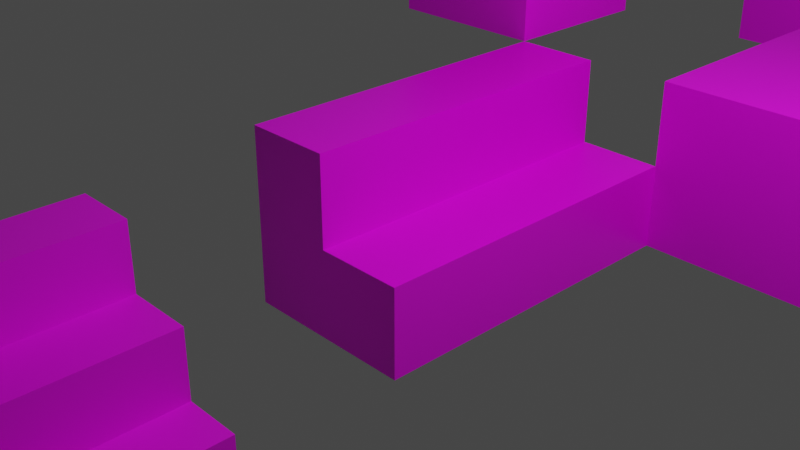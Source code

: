 # Source: models2.blend  (saved by Blender 2.82.7; exported with 4.5.12 LTS)
import bpy
from mathutils import Matrix  # noqa: F401  (used for matrix-valued properties, if any)

bpy.ops.wm.read_factory_settings(use_empty=True)
scene = bpy.context.scene
scene.name = 'Scene'

# ---- collections
col_collection = bpy.data.collections.new('Collection'); scene.collection.children.link(col_collection)

# ---- images (referenced by path relative to the original .blend; pixels are not part of the script)
import os
ASSET_DIR = os.environ.get("B2B_ASSET_DIR", "")  # directory of the original .blend (textures are referenced by path, not embedded)
HERE = os.path.dirname(os.path.abspath(__file__))  # packed textures are extracted next to this script under _unpacked/

def load_image(name, relpath, width, height, colorspace="sRGB"):
    """Load a texture the original file referenced (path relative to the .blend, or extracted next to this script)."""
    p = next((c for c in (os.path.join(HERE, relpath), os.path.join(ASSET_DIR, relpath)) if relpath and os.path.exists(c)), "")
    if p:
        img = bpy.data.images.load(p, check_existing=True)
        img.name = name
    else:  # same state as the original file: an image datablock whose file is absent (Cycles renders it pink)
        img = bpy.data.images.new(name, width, height)
        img.source = "FILE"
        img.filepath = "//" + (relpath or name)
    img.colorspace_settings.name = colorspace
    return img
img_azul_tiles_mod_png = load_image('azul_tiles_mod.png', 'azul_tiles_mod.png', 1024, 1024, 'sRGB')
img_azul_tiles_mod_png_001 = load_image('azul_tiles_mod.png.001', 'azul_tiles_mod.png', 1024, 1024, 'sRGB')
img_azul_tiles_mod_png_005 = load_image('azul_tiles_mod.png.005', 'azul_tiles_mod.png', 1024, 1024, 'sRGB')
img_azul_tiles_mod_png_007 = load_image('azul_tiles_mod.png.007', 'azul_tiles_mod.png', 1024, 1024, 'sRGB')
img_azul_tiles_mod_png_008 = load_image('azul_tiles_mod.png.008', 'azul_tiles_mod.png', 1024, 1024, 'sRGB')
img_azul_tiles_mod_png_009 = load_image('azul_tiles_mod.png.009', 'azul_tiles_mod.png', 1024, 1024, 'sRGB')
img_azul_tiles_mod_png_010 = load_image('azul_tiles_mod.png.010', 'azul_tiles_mod.png', 1024, 1024, 'sRGB')
img_azul_tiles_mod_png_011 = load_image('azul_tiles_mod.png.011', 'azul_tiles_mod.png', 1024, 1024, 'sRGB')
img_azul_tiles_mod_png_012 = load_image('azul_tiles_mod.png.012', 'azul_tiles_mod.png', 1024, 1024, 'sRGB')
img_azul_tiles_mod_png_013 = load_image('azul_tiles_mod.png.013', 'azul_tiles_mod.png', 1024, 1024, 'sRGB')
img_azul_tiles_mod_png_014 = load_image('azul_tiles_mod.png.014', 'azul_tiles_mod.png', 1024, 1024, 'sRGB')
img_azul_tiles_mod_png_017 = load_image('azul_tiles_mod.png.017', 'azul_tiles_mod.png', 1024, 1024, 'sRGB')
img_azul_tiles_mod_png_018 = load_image('azul_tiles_mod.png.018', 'azul_tiles_mod.png', 1024, 1024, 'sRGB')
img_azul_tiles_mod_png_019 = load_image('azul_tiles_mod.png.019', 'azul_tiles_mod.png', 1024, 1024, 'sRGB')
img_azul_tiles_mod_png_002 = load_image('azul_tiles_mod.png.002', 'azul_tiles_mod.png', 1024, 1024, 'sRGB')
img_azul_tiles_mod_png_003 = load_image('azul_tiles_mod.png.003', 'azul_tiles_mod.png', 1024, 1024, 'sRGB')
img_azul_tiles_mod_png_004 = load_image('azul_tiles_mod.png.004', 'azul_tiles_mod.png', 1024, 1024, 'sRGB')
img_azul_tiles_mod_png_006 = load_image('azul_tiles_mod.png.006', 'azul_tiles_mod.png', 1024, 1024, 'sRGB')
img_azul_tiles_mod_png_020 = load_image('azul_tiles_mod.png.020', 'azul_tiles_mod.png', 1024, 1024, 'sRGB')
img_azul_tiles_mod_png_022 = load_image('azul_tiles_mod.png.022', 'azul_tiles_mod.png', 1024, 1024, 'sRGB')
img_azul_tiles_mod_png_023 = load_image('azul_tiles_mod.png.023', 'azul_tiles_mod.png', 1024, 1024, 'sRGB')

# ---- materials (node trees are filled in below, after node groups)
mat_material = bpy.data.materials.new('Material')
mat_material.alpha_threshold = 0.0
mat_material.use_transparent_shadow = False
mat_material.line_color = (0.0, 0.0, 0.0, 1.0)
mat_material_001 = bpy.data.materials.new('Material.001')
mat_material_001.alpha_threshold = 0.0
mat_material_001.use_transparent_shadow = False
mat_material_001.line_color = (0.0, 0.0, 0.0, 1.0)
mat_material_002 = bpy.data.materials.new('Material.002')
mat_material_002.use_transparent_shadow = False
mat_material_006 = bpy.data.materials.new('Material.006')
mat_material_006.use_transparent_shadow = False
mat_material_008 = bpy.data.materials.new('Material.008')
mat_material_008.use_transparent_shadow = False
mat_material_009 = bpy.data.materials.new('Material.009')
mat_material_009.use_transparent_shadow = False
mat_material_010 = bpy.data.materials.new('Material.010')
mat_material_010.use_transparent_shadow = False
mat_material_011 = bpy.data.materials.new('Material.011')
mat_material_011.use_transparent_shadow = False
mat_material_012 = bpy.data.materials.new('Material.012')
mat_material_012.use_transparent_shadow = False
mat_material_013 = bpy.data.materials.new('Material.013')
mat_material_013.use_transparent_shadow = False
mat_material_014 = bpy.data.materials.new('Material.014')
mat_material_014.use_transparent_shadow = False
mat_material_003 = bpy.data.materials.new('Material.003')
mat_material_003.use_transparent_shadow = False
mat_material_016 = bpy.data.materials.new('Material.016')
mat_material_016.use_transparent_shadow = False
mat_material_017 = bpy.data.materials.new('Material.017')
mat_material_017.use_transparent_shadow = False
mat_material_018 = bpy.data.materials.new('Material.018')
mat_material_018.use_transparent_shadow = False
mat_material_004 = bpy.data.materials.new('Material.004')
mat_material_004.use_transparent_shadow = False
mat_material_005 = bpy.data.materials.new('Material.005')
mat_material_005.use_transparent_shadow = False
mat_material_007 = bpy.data.materials.new('Material.007')
mat_material_007.use_transparent_shadow = False
mat_material_019 = bpy.data.materials.new('Material.019')
mat_material_019.use_transparent_shadow = False
mat_material_020 = bpy.data.materials.new('Material.020')
mat_material_020.use_transparent_shadow = False
mat_material_022 = bpy.data.materials.new('Material.022')
mat_material_022.use_transparent_shadow = False
mat_material_023 = bpy.data.materials.new('Material.023')
mat_material_023.use_transparent_shadow = False

# ---- material node trees
mat_material.use_nodes = True; mat_material.node_tree.nodes.clear()
_N = mat_material.node_tree.nodes; _L = mat_material.node_tree.links
n0 = _N.new('ShaderNodeOutputMaterial'); n0.name = 'Material Output'; n0.location = (300, 300)
n1 = _N.new('ShaderNodeBsdfPrincipled'); n1.name = 'Principled BSDF'; n1.location = (10, 300)
n1.distribution = 'GGX'
n1.subsurface_method = 'BURLEY'
n1.inputs[2].default_value = 0.4
n1.inputs[3].default_value = 1.45
n1.inputs[27].default_value = (0.0, 0.0, 0.0, 1.0)
n1.inputs[28].default_value = 1.0
n2 = _N.new('ShaderNodeTexImage'); n2.name = 'Image Texture'; n2.location = (-280, 280)
n2.image = img_azul_tiles_mod_png
n2.interpolation = 'Closest'
_L.new(n1.outputs[0], n0.inputs[0])
_L.new(n2.outputs[0], n1.inputs[0])
n0.is_active_output = True
mat_material_001.use_nodes = True; mat_material_001.node_tree.nodes.clear()
_N = mat_material_001.node_tree.nodes; _L = mat_material_001.node_tree.links
n0 = _N.new('ShaderNodeOutputMaterial'); n0.name = 'Material Output'; n0.location = (300, 300)
n1 = _N.new('ShaderNodeBsdfPrincipled'); n1.name = 'Principled BSDF'; n1.location = (10, 300)
n1.distribution = 'GGX'
n1.subsurface_method = 'BURLEY'
n1.inputs[2].default_value = 0.4
n1.inputs[3].default_value = 1.45
n1.inputs[27].default_value = (0.0, 0.0, 0.0, 1.0)
n1.inputs[28].default_value = 1.0
n2 = _N.new('ShaderNodeTexImage'); n2.name = 'Image Texture'; n2.location = (-280, 280)
n2.image = img_azul_tiles_mod_png_001
n2.interpolation = 'Closest'
_L.new(n1.outputs[0], n0.inputs[0])
_L.new(n2.outputs[0], n1.inputs[0])
n0.is_active_output = True
mat_material_002.use_nodes = True; mat_material_002.node_tree.nodes.clear()
_N = mat_material_002.node_tree.nodes; _L = mat_material_002.node_tree.links
n0 = _N.new('ShaderNodeOutputMaterial'); n0.name = 'Material Output'; n0.location = (300, 300)
n1 = _N.new('ShaderNodeBsdfPrincipled'); n1.name = 'Principled BSDF'; n1.location = (10, 300)
n1.distribution = 'GGX'
n1.subsurface_method = 'BURLEY'
n1.inputs[3].default_value = 1.45
n1.inputs[27].default_value = (0.0, 0.0, 0.0, 1.0)
n1.inputs[28].default_value = 1.0
n2 = _N.new('ShaderNodeTexImage'); n2.name = 'Image Texture'; n2.location = (-280, 280)
n2.image = img_azul_tiles_mod_png
n2.interpolation = 'Closest'
_L.new(n1.outputs[0], n0.inputs[0])
_L.new(n2.outputs[0], n1.inputs[0])
n0.is_active_output = True
mat_material_006.use_nodes = True; mat_material_006.node_tree.nodes.clear()
_N = mat_material_006.node_tree.nodes; _L = mat_material_006.node_tree.links
n0 = _N.new('ShaderNodeOutputMaterial'); n0.name = 'Material Output'; n0.location = (300, 300)
n1 = _N.new('ShaderNodeBsdfPrincipled'); n1.name = 'Principled BSDF'; n1.location = (10, 300)
n1.distribution = 'GGX'
n1.subsurface_method = 'BURLEY'
n1.inputs[3].default_value = 1.45
n1.inputs[27].default_value = (0.0, 0.0, 0.0, 1.0)
n1.inputs[28].default_value = 1.0
n2 = _N.new('ShaderNodeTexImage'); n2.name = 'Image Texture'; n2.location = (-280, 280)
n2.image = img_azul_tiles_mod_png_005
n2.interpolation = 'Closest'
_L.new(n1.outputs[0], n0.inputs[0])
_L.new(n2.outputs[0], n1.inputs[0])
n0.is_active_output = True
mat_material_008.use_nodes = True; mat_material_008.node_tree.nodes.clear()
_N = mat_material_008.node_tree.nodes; _L = mat_material_008.node_tree.links
n0 = _N.new('ShaderNodeOutputMaterial'); n0.name = 'Material Output'; n0.location = (300, 300)
n1 = _N.new('ShaderNodeBsdfPrincipled'); n1.name = 'Principled BSDF'; n1.location = (10, 300)
n1.distribution = 'GGX'
n1.subsurface_method = 'BURLEY'
n1.inputs[3].default_value = 1.45
n1.inputs[27].default_value = (0.0, 0.0, 0.0, 1.0)
n1.inputs[28].default_value = 1.0
n2 = _N.new('ShaderNodeTexImage'); n2.name = 'Image Texture'; n2.location = (-280, 280)
n2.image = img_azul_tiles_mod_png_007
n2.interpolation = 'Closest'
_L.new(n1.outputs[0], n0.inputs[0])
_L.new(n2.outputs[0], n1.inputs[0])
n0.is_active_output = True
mat_material_009.use_nodes = True; mat_material_009.node_tree.nodes.clear()
_N = mat_material_009.node_tree.nodes; _L = mat_material_009.node_tree.links
n0 = _N.new('ShaderNodeOutputMaterial'); n0.name = 'Material Output'; n0.location = (300, 300)
n1 = _N.new('ShaderNodeBsdfPrincipled'); n1.name = 'Principled BSDF'; n1.location = (10, 300)
n1.distribution = 'GGX'
n1.subsurface_method = 'BURLEY'
n1.inputs[3].default_value = 1.45
n1.inputs[27].default_value = (0.0, 0.0, 0.0, 1.0)
n1.inputs[28].default_value = 1.0
n2 = _N.new('ShaderNodeTexImage'); n2.name = 'Image Texture'; n2.location = (-280, 280)
n2.image = img_azul_tiles_mod_png_008
n2.interpolation = 'Closest'
_L.new(n1.outputs[0], n0.inputs[0])
_L.new(n2.outputs[0], n1.inputs[0])
n0.is_active_output = True
mat_material_010.use_nodes = True; mat_material_010.node_tree.nodes.clear()
_N = mat_material_010.node_tree.nodes; _L = mat_material_010.node_tree.links
n0 = _N.new('ShaderNodeOutputMaterial'); n0.name = 'Material Output'; n0.location = (300, 300)
n1 = _N.new('ShaderNodeBsdfPrincipled'); n1.name = 'Principled BSDF'; n1.location = (10, 300)
n1.distribution = 'GGX'
n1.subsurface_method = 'BURLEY'
n1.inputs[3].default_value = 1.45
n1.inputs[27].default_value = (0.0, 0.0, 0.0, 1.0)
n1.inputs[28].default_value = 1.0
n2 = _N.new('ShaderNodeTexImage'); n2.name = 'Image Texture'; n2.location = (-280, 280)
n2.image = img_azul_tiles_mod_png_009
n2.interpolation = 'Closest'
_L.new(n1.outputs[0], n0.inputs[0])
_L.new(n2.outputs[0], n1.inputs[0])
n0.is_active_output = True
mat_material_011.use_nodes = True; mat_material_011.node_tree.nodes.clear()
_N = mat_material_011.node_tree.nodes; _L = mat_material_011.node_tree.links
n0 = _N.new('ShaderNodeOutputMaterial'); n0.name = 'Material Output'; n0.location = (300, 300)
n1 = _N.new('ShaderNodeBsdfPrincipled'); n1.name = 'Principled BSDF'; n1.location = (10, 300)
n1.distribution = 'GGX'
n1.subsurface_method = 'BURLEY'
n1.inputs[3].default_value = 1.45
n1.inputs[27].default_value = (0.0, 0.0, 0.0, 1.0)
n1.inputs[28].default_value = 1.0
n2 = _N.new('ShaderNodeTexImage'); n2.name = 'Image Texture'; n2.location = (-280, 280)
n2.image = img_azul_tiles_mod_png_010
n2.interpolation = 'Closest'
_L.new(n1.outputs[0], n0.inputs[0])
_L.new(n2.outputs[0], n1.inputs[0])
n0.is_active_output = True
mat_material_012.use_nodes = True; mat_material_012.node_tree.nodes.clear()
_N = mat_material_012.node_tree.nodes; _L = mat_material_012.node_tree.links
n0 = _N.new('ShaderNodeOutputMaterial'); n0.name = 'Material Output'; n0.location = (300, 300)
n1 = _N.new('ShaderNodeBsdfPrincipled'); n1.name = 'Principled BSDF'; n1.location = (10, 300)
n1.distribution = 'GGX'
n1.subsurface_method = 'BURLEY'
n1.inputs[3].default_value = 1.45
n1.inputs[27].default_value = (0.0, 0.0, 0.0, 1.0)
n1.inputs[28].default_value = 1.0
n2 = _N.new('ShaderNodeTexImage'); n2.name = 'Image Texture'; n2.location = (-280, 280)
n2.image = img_azul_tiles_mod_png_011
n2.interpolation = 'Closest'
_L.new(n1.outputs[0], n0.inputs[0])
_L.new(n2.outputs[0], n1.inputs[0])
n0.is_active_output = True
mat_material_013.use_nodes = True; mat_material_013.node_tree.nodes.clear()
_N = mat_material_013.node_tree.nodes; _L = mat_material_013.node_tree.links
n0 = _N.new('ShaderNodeOutputMaterial'); n0.name = 'Material Output'; n0.location = (300, 300)
n1 = _N.new('ShaderNodeBsdfPrincipled'); n1.name = 'Principled BSDF'; n1.location = (10, 300)
n1.distribution = 'GGX'
n1.subsurface_method = 'BURLEY'
n1.inputs[3].default_value = 1.45
n1.inputs[27].default_value = (0.0, 0.0, 0.0, 1.0)
n1.inputs[28].default_value = 1.0
n2 = _N.new('ShaderNodeTexImage'); n2.name = 'Image Texture'; n2.location = (-280, 280)
n2.image = img_azul_tiles_mod_png_012
n2.interpolation = 'Closest'
_L.new(n1.outputs[0], n0.inputs[0])
_L.new(n2.outputs[0], n1.inputs[0])
n0.is_active_output = True
mat_material_014.use_nodes = True; mat_material_014.node_tree.nodes.clear()
_N = mat_material_014.node_tree.nodes; _L = mat_material_014.node_tree.links
n0 = _N.new('ShaderNodeOutputMaterial'); n0.name = 'Material Output'; n0.location = (300, 300)
n1 = _N.new('ShaderNodeBsdfPrincipled'); n1.name = 'Principled BSDF'; n1.location = (10, 300)
n1.distribution = 'GGX'
n1.subsurface_method = 'BURLEY'
n1.inputs[3].default_value = 1.45
n1.inputs[27].default_value = (0.0, 0.0, 0.0, 1.0)
n1.inputs[28].default_value = 1.0
n2 = _N.new('ShaderNodeTexImage'); n2.name = 'Image Texture'; n2.location = (-280, 280)
n2.image = img_azul_tiles_mod_png_013
n2.interpolation = 'Closest'
_L.new(n1.outputs[0], n0.inputs[0])
_L.new(n2.outputs[0], n1.inputs[0])
n0.is_active_output = True
mat_material_003.use_nodes = True; mat_material_003.node_tree.nodes.clear()
_N = mat_material_003.node_tree.nodes; _L = mat_material_003.node_tree.links
n0 = _N.new('ShaderNodeOutputMaterial'); n0.name = 'Material Output'; n0.location = (300, 300)
n1 = _N.new('ShaderNodeBsdfPrincipled'); n1.name = 'Principled BSDF'; n1.location = (10, 300)
n1.distribution = 'GGX'
n1.subsurface_method = 'BURLEY'
n1.inputs[3].default_value = 1.45
n1.inputs[27].default_value = (0.0, 0.0, 0.0, 1.0)
n1.inputs[28].default_value = 1.0
n2 = _N.new('ShaderNodeTexImage'); n2.name = 'Image Texture'; n2.location = (-280, 280)
n2.image = img_azul_tiles_mod_png_014
n2.interpolation = 'Closest'
_L.new(n1.outputs[0], n0.inputs[0])
_L.new(n2.outputs[0], n1.inputs[0])
n0.is_active_output = True
mat_material_016.use_nodes = True; mat_material_016.node_tree.nodes.clear()
_N = mat_material_016.node_tree.nodes; _L = mat_material_016.node_tree.links
n0 = _N.new('ShaderNodeOutputMaterial'); n0.name = 'Material Output'; n0.location = (300, 300)
n1 = _N.new('ShaderNodeBsdfPrincipled'); n1.name = 'Principled BSDF'; n1.location = (10, 300)
n1.distribution = 'GGX'
n1.subsurface_method = 'BURLEY'
n1.inputs[3].default_value = 1.45
n1.inputs[27].default_value = (0.0, 0.0, 0.0, 1.0)
n1.inputs[28].default_value = 1.0
n2 = _N.new('ShaderNodeTexImage'); n2.name = 'Image Texture'; n2.location = (-280, 280)
n2.image = img_azul_tiles_mod_png_017
n2.interpolation = 'Closest'
_L.new(n1.outputs[0], n0.inputs[0])
_L.new(n2.outputs[0], n1.inputs[0])
n0.is_active_output = True
mat_material_017.use_nodes = True; mat_material_017.node_tree.nodes.clear()
_N = mat_material_017.node_tree.nodes; _L = mat_material_017.node_tree.links
n0 = _N.new('ShaderNodeOutputMaterial'); n0.name = 'Material Output'; n0.location = (300, 300)
n1 = _N.new('ShaderNodeBsdfPrincipled'); n1.name = 'Principled BSDF'; n1.location = (10, 300)
n1.distribution = 'GGX'
n1.subsurface_method = 'BURLEY'
n1.inputs[3].default_value = 1.45
n1.inputs[27].default_value = (0.0, 0.0, 0.0, 1.0)
n1.inputs[28].default_value = 1.0
n2 = _N.new('ShaderNodeTexImage'); n2.name = 'Image Texture'; n2.location = (-280, 280)
n2.image = img_azul_tiles_mod_png_018
n2.interpolation = 'Closest'
_L.new(n1.outputs[0], n0.inputs[0])
_L.new(n2.outputs[0], n1.inputs[0])
n0.is_active_output = True
mat_material_018.use_nodes = True; mat_material_018.node_tree.nodes.clear()
_N = mat_material_018.node_tree.nodes; _L = mat_material_018.node_tree.links
n0 = _N.new('ShaderNodeOutputMaterial'); n0.name = 'Material Output'; n0.location = (300, 300)
n1 = _N.new('ShaderNodeBsdfPrincipled'); n1.name = 'Principled BSDF'; n1.location = (10, 300)
n1.distribution = 'GGX'
n1.subsurface_method = 'BURLEY'
n1.inputs[3].default_value = 1.45
n1.inputs[27].default_value = (0.0, 0.0, 0.0, 1.0)
n1.inputs[28].default_value = 1.0
n2 = _N.new('ShaderNodeTexImage'); n2.name = 'Image Texture'; n2.location = (-280, 280)
n2.image = img_azul_tiles_mod_png_019
n2.interpolation = 'Closest'
_L.new(n1.outputs[0], n0.inputs[0])
_L.new(n2.outputs[0], n1.inputs[0])
n0.is_active_output = True
mat_material_004.use_nodes = True; mat_material_004.node_tree.nodes.clear()
_N = mat_material_004.node_tree.nodes; _L = mat_material_004.node_tree.links
n0 = _N.new('ShaderNodeOutputMaterial'); n0.name = 'Material Output'; n0.location = (300, 300)
n1 = _N.new('ShaderNodeBsdfPrincipled'); n1.name = 'Principled BSDF'; n1.location = (10, 300)
n1.distribution = 'GGX'
n1.subsurface_method = 'BURLEY'
n1.inputs[3].default_value = 1.45
n1.inputs[27].default_value = (0.0, 0.0, 0.0, 1.0)
n1.inputs[28].default_value = 1.0
n2 = _N.new('ShaderNodeTexImage'); n2.name = 'Image Texture'; n2.location = (-280, 280)
n2.image = img_azul_tiles_mod_png_002
n2.interpolation = 'Closest'
_L.new(n1.outputs[0], n0.inputs[0])
_L.new(n2.outputs[0], n1.inputs[0])
n0.is_active_output = True
mat_material_005.use_nodes = True; mat_material_005.node_tree.nodes.clear()
_N = mat_material_005.node_tree.nodes; _L = mat_material_005.node_tree.links
n0 = _N.new('ShaderNodeOutputMaterial'); n0.name = 'Material Output'; n0.location = (300, 300)
n1 = _N.new('ShaderNodeBsdfPrincipled'); n1.name = 'Principled BSDF'; n1.location = (10, 300)
n1.distribution = 'GGX'
n1.subsurface_method = 'BURLEY'
n1.inputs[3].default_value = 1.45
n1.inputs[27].default_value = (0.0, 0.0, 0.0, 1.0)
n1.inputs[28].default_value = 1.0
n2 = _N.new('ShaderNodeTexImage'); n2.name = 'Image Texture'; n2.location = (-280, 280)
n2.image = img_azul_tiles_mod_png_003
n2.interpolation = 'Closest'
_L.new(n1.outputs[0], n0.inputs[0])
_L.new(n2.outputs[0], n1.inputs[0])
n0.is_active_output = True
mat_material_007.use_nodes = True; mat_material_007.node_tree.nodes.clear()
_N = mat_material_007.node_tree.nodes; _L = mat_material_007.node_tree.links
n0 = _N.new('ShaderNodeOutputMaterial'); n0.name = 'Material Output'; n0.location = (300, 300)
n1 = _N.new('ShaderNodeBsdfPrincipled'); n1.name = 'Principled BSDF'; n1.location = (10, 300)
n1.distribution = 'GGX'
n1.subsurface_method = 'BURLEY'
n1.inputs[3].default_value = 1.45
n1.inputs[27].default_value = (0.0, 0.0, 0.0, 1.0)
n1.inputs[28].default_value = 1.0
n2 = _N.new('ShaderNodeTexImage'); n2.name = 'Image Texture'; n2.location = (-280, 280)
n2.image = img_azul_tiles_mod_png_004
n2.interpolation = 'Closest'
_L.new(n1.outputs[0], n0.inputs[0])
_L.new(n2.outputs[0], n1.inputs[0])
n0.is_active_output = True
mat_material_019.use_nodes = True; mat_material_019.node_tree.nodes.clear()
_N = mat_material_019.node_tree.nodes; _L = mat_material_019.node_tree.links
n0 = _N.new('ShaderNodeOutputMaterial'); n0.name = 'Material Output'; n0.location = (300, 300)
n1 = _N.new('ShaderNodeBsdfPrincipled'); n1.name = 'Principled BSDF'; n1.location = (10, 300)
n1.distribution = 'GGX'
n1.subsurface_method = 'BURLEY'
n1.inputs[3].default_value = 1.45
n1.inputs[27].default_value = (0.0, 0.0, 0.0, 1.0)
n1.inputs[28].default_value = 1.0
n2 = _N.new('ShaderNodeTexImage'); n2.name = 'Image Texture'; n2.location = (-280, 280)
n2.image = img_azul_tiles_mod_png_006
n2.interpolation = 'Closest'
_L.new(n1.outputs[0], n0.inputs[0])
_L.new(n2.outputs[0], n1.inputs[0])
n0.is_active_output = True
mat_material_020.use_nodes = True; mat_material_020.node_tree.nodes.clear()
_N = mat_material_020.node_tree.nodes; _L = mat_material_020.node_tree.links
n0 = _N.new('ShaderNodeOutputMaterial'); n0.name = 'Material Output'; n0.location = (300, 300)
n1 = _N.new('ShaderNodeBsdfPrincipled'); n1.name = 'Principled BSDF'; n1.location = (10, 300)
n1.distribution = 'GGX'
n1.subsurface_method = 'BURLEY'
n1.inputs[3].default_value = 1.45
n1.inputs[27].default_value = (0.0, 0.0, 0.0, 1.0)
n1.inputs[28].default_value = 1.0
n2 = _N.new('ShaderNodeTexImage'); n2.name = 'Image Texture'; n2.location = (-280, 280)
n2.image = img_azul_tiles_mod_png_020
n2.interpolation = 'Closest'
_L.new(n1.outputs[0], n0.inputs[0])
_L.new(n2.outputs[0], n1.inputs[0])
n0.is_active_output = True
mat_material_022.use_nodes = True; mat_material_022.node_tree.nodes.clear()
_N = mat_material_022.node_tree.nodes; _L = mat_material_022.node_tree.links
n0 = _N.new('ShaderNodeOutputMaterial'); n0.name = 'Material Output'; n0.location = (300, 300)
n1 = _N.new('ShaderNodeBsdfPrincipled'); n1.name = 'Principled BSDF'; n1.location = (10, 300)
n1.distribution = 'GGX'
n1.subsurface_method = 'BURLEY'
n1.inputs[3].default_value = 1.45
n1.inputs[27].default_value = (0.0, 0.0, 0.0, 1.0)
n1.inputs[28].default_value = 1.0
n2 = _N.new('ShaderNodeTexImage'); n2.name = 'Image Texture'; n2.location = (-280, 280)
n2.image = img_azul_tiles_mod_png_022
n2.interpolation = 'Closest'
_L.new(n1.outputs[0], n0.inputs[0])
_L.new(n2.outputs[0], n1.inputs[0])
n0.is_active_output = True
mat_material_023.use_nodes = True; mat_material_023.node_tree.nodes.clear()
_N = mat_material_023.node_tree.nodes; _L = mat_material_023.node_tree.links
n0 = _N.new('ShaderNodeOutputMaterial'); n0.name = 'Material Output'; n0.location = (300, 300)
n1 = _N.new('ShaderNodeBsdfPrincipled'); n1.name = 'Principled BSDF'; n1.location = (10, 300)
n1.distribution = 'GGX'
n1.subsurface_method = 'BURLEY'
n1.inputs[3].default_value = 1.45
n1.inputs[27].default_value = (0.0, 0.0, 0.0, 1.0)
n1.inputs[28].default_value = 1.0
n2 = _N.new('ShaderNodeTexImage'); n2.name = 'Image Texture'; n2.location = (-280, 280)
n2.image = img_azul_tiles_mod_png_023
n2.interpolation = 'Closest'
_L.new(n1.outputs[0], n0.inputs[0])
_L.new(n2.outputs[0], n1.inputs[0])
n0.is_active_output = True

# ---- world
world_world = bpy.data.worlds.new('World'); scene.world = world_world
world_world.use_nodes = True; world_world.node_tree.nodes.clear()
_N = world_world.node_tree.nodes; _L = world_world.node_tree.links
n0 = _N.new('ShaderNodeOutputWorld'); n0.name = 'World Output'; n0.location = (300, 300)
n1 = _N.new('ShaderNodeBackground'); n1.name = 'Background'; n1.location = (10, 300)
n1.inputs[0].default_value = (0.05088, 0.05088, 0.05088, 1.0)
_L.new(n1.outputs[0], n0.inputs[0])
n0.is_active_output = True
world_world.color = (0.05088, 0.05088, 0.05088)
world_world.use_sun_shadow = False
world_world.sun_shadow_jitter_overblur = 0.0

# ---- cameras
cam_camera = bpy.data.cameras.new('Camera')
cam_camera.clip_end = 100.0
cam_camera.ortho_scale = 7.314

# ---- lights
light_light = bpy.data.lights.new('Light', 'POINT')
light_light.transmission_factor = 0.0
light_light.energy = 1000.0
light_light.shadow_soft_size = 0.1
light_light.shadow_maximum_resolution = 0.006
light_light.use_absolute_resolution = True

# ---- meshes
me_cube = bpy.data.meshes.new('Cube')
me_cube.from_pydata([(1.0, 1.0, -1.0), (1.0, -1.0, -1.0), (-1.0, 1.0, 1.0), (-1.0, 1.0, -1.0), (-1.0, -1.0, 1.0), (-1.0, -1.0, -1.0), (0.0, 1.0, -1.0), (0.0, -1.0, 1.0), (0.0, -1.0, -1.0), (0.0, 1.0, 1.0), (1.0, 1.0, 0.0), (-1.0, -1.0, 0.0), (1.0, -1.0, 0.0), (-1.0, 1.0, 0.0), (0.0, 1.0, 0.0), (0.0, -1.0, 0.0)], [], [(9, 2, 4, 7), (15, 7, 4, 11), (11, 4, 2, 13), (6, 0, 1, 8), (13, 2, 9, 14), (3, 6, 8, 5), (15, 12, 10, 14), (7, 15, 14, 9), (1, 12, 15, 8), (3, 13, 14, 6), (6, 14, 10, 0), (0, 10, 12, 1), (5, 11, 13, 3), (8, 15, 11, 5)])
_uv = me_cube.uv_layers.new(name='UVMap')
_uv.uv.foreach_set('vector', [0.25, 0.8864, 0.25, 0.909, 0.125, 0.9091, 0.125, 0.8863, 0.8125, 0.8125, 0.8125, 0.8489, 0.7437, 0.8489, 0.7437, 0.8125, 0.8125, 0.7563, 0.8375, 0.7563, 0.8375, 0.8062, 0.8125, 0.8062, 0.7812, 0.7563, 0.8062, 0.7563, 0.8062, 0.8062, 0.7812, 0.8062, 0.8125, 0.7775, 0.8475, 0.7775, 0.8475, 0.8125, 0.8125, 0.8125, 0.7563, 0.7563, 0.7812, 0.7563, 0.7812, 0.8062, 0.7563, 0.8062, 0.1251, 0.8636, 0.1251, 0.8409, 0.2501, 0.8409, 0.2501, 0.8636, 0.1251, 0.8864, 0.1251, 0.8636, 0.2499, 0.8636, 0.2499, 0.8864, 0.8813, 0.7761, 0.8813, 0.8125, 0.8125, 0.8125, 0.8125, 0.7761, 0.7775, 0.7775, 0.8125, 0.7775, 0.8125, 0.8125, 0.7775, 0.8125, 0.7775, 0.8125, 0.8125, 0.8125, 0.8125, 0.8475, 0.7775, 0.8475, 0.25, 0.8181, 0.25, 0.8409, 0.125, 0.8409, 0.125, 0.8181, 0.7875, 0.7563, 0.8125, 0.7563, 0.8125, 0.8062, 0.7875, 0.8062, 0.8125, 0.7761, 0.8125, 0.8125, 0.7437, 0.8125, 0.7437, 0.7761])
me_cube.materials.append(mat_material)
me_cube.use_remesh_preserve_volume = False
me_cube.use_remesh_preserve_attributes = False
me_cube.use_mirror_vertex_groups = False
me_cube.update()
me_cube_001 = bpy.data.meshes.new('Cube.001')
me_cube_001.from_pydata([(1.0, 1.0, -1.0), (1.0, -1.0, -1.0), (-1.0, 1.0, 1.0), (-1.0, 1.0, -1.0), (-1.0, -1.0, 1.0), (-1.0, -1.0, -1.0), (0.0, 1.0, -1.0), (0.0, -1.0, 1.0), (0.0, -1.0, -1.0), (0.0, 1.0, 1.0), (1.0, 1.0, 0.0), (-1.0, -1.0, 0.0), (1.0, -1.0, 0.0), (-1.0, 1.0, 0.0), (0.0, 1.0, 0.0), (0.0, -1.0, 0.0)], [], [(9, 2, 4, 7), (15, 7, 4, 11), (11, 4, 2, 13), (6, 0, 1, 8), (13, 2, 9, 14), (3, 6, 8, 5), (15, 12, 10, 14), (7, 15, 14, 9), (1, 12, 15, 8), (3, 13, 14, 6), (6, 14, 10, 0), (0, 10, 12, 1), (5, 11, 13, 3), (8, 15, 11, 5)])
_uv = me_cube_001.uv_layers.new(name='UVMap')
_uv.uv.foreach_set('vector', [0.25, 0.9773, 0.25, 0.9999, 0.125, 0.9999, 0.125, 0.9772, 0.8125, 0.8125, 0.8125, 0.8489, 0.7437, 0.8489, 0.7437, 0.8125, 0.8125, 0.7563, 0.8375, 0.7563, 0.8375, 0.8062, 0.8125, 0.8062, 0.7812, 0.7563, 0.8062, 0.7563, 0.8062, 0.8062, 0.7812, 0.8062, 0.8125, 0.7775, 0.8475, 0.7775, 0.8475, 0.8125, 0.8125, 0.8125, 0.7563, 0.7563, 0.7812, 0.7563, 0.7812, 0.8062, 0.7563, 0.8062, 0.1251, 0.9545, 0.1251, 0.9318, 0.2501, 0.9318, 0.2501, 0.9545, 0.1251, 0.9774, 0.1251, 0.9546, 0.2499, 0.9546, 0.2499, 0.9774, 0.8813, 0.7761, 0.8813, 0.8125, 0.8125, 0.8125, 0.8125, 0.7761, 0.7775, 0.7775, 0.8125, 0.7775, 0.8125, 0.8125, 0.7775, 0.8125, 0.7775, 0.8125, 0.8125, 0.8125, 0.8125, 0.8475, 0.7775, 0.8475, 0.25, 0.9091, 0.25, 0.9319, 0.125, 0.9319, 0.125, 0.9091, 0.7875, 0.7563, 0.8125, 0.7563, 0.8125, 0.8062, 0.7875, 0.8062, 0.8125, 0.7761, 0.8125, 0.8125, 0.7437, 0.8125, 0.7437, 0.7761])
me_cube_001.materials.append(mat_material_001)
me_cube_001.use_remesh_preserve_volume = False
me_cube_001.use_remesh_preserve_attributes = False
me_cube_001.use_mirror_vertex_groups = False
me_cube_001.update()
me_cube_002 = bpy.data.meshes.new('Cube.002')
me_cube_002.from_pydata([(-1.0, -1.0, -1.0), (-1.0, -1.0, 1.0), (-1.0, 1.0, -1.0), (-1.0, 1.0, 1.0), (1.0, -1.0, -1.0), (1.0, -1.0, 1.0), (1.0, 1.0, -1.0), (1.0, 1.0, 1.0)], [], [(0, 1, 3, 2), (2, 3, 7, 6), (6, 7, 5, 4), (4, 5, 1, 0), (2, 6, 4, 0), (7, 3, 1, 5)])
_uv = me_cube_002.uv_layers.new(name='UVMap')
_uv.uv.foreach_set('vector', [0.375, 0.8179, 0.375, 0.9089, 0.25, 0.9089, 0.25, 0.8179, 0.375, 0.7268, 0.375, 0.8179, 0.25, 0.8179, 0.25, 0.7268, 0.375, 0.9088, 0.375, 0.9997, 0.2497, 0.9997, 0.2497, 0.9088, 0.6253, 0.8179, 0.6253, 0.9088, 0.5001, 0.9088, 0.5001, 0.8179, 0.6253, 0.9089, 0.6253, 0.8179, 0.7503, 0.8179, 0.7503, 0.9089, 0.8754, 0.8179, 0.8754, 0.9089, 0.7503, 0.9089, 0.7503, 0.8179])
me_cube_002.materials.append(mat_material_002)
me_cube_002.use_remesh_fix_poles = True
me_cube_002.use_remesh_preserve_attributes = False
me_cube_002.use_mirror_vertex_groups = False
me_cube_002.update()
me_cube_006 = bpy.data.meshes.new('Cube.006')
me_cube_006.from_pydata([(-1.0, -1.0, -1.0), (-1.0, -1.0, 1.0), (-1.0, 1.0, -1.0), (-1.0, 1.0, 1.0), (1.0, -1.0, -1.0), (1.0, -1.0, 1.0), (1.0, 1.0, -1.0), (1.0, 1.0, 1.0)], [], [(0, 1, 3, 2), (2, 3, 7, 6), (6, 7, 5, 4), (4, 5, 1, 0), (2, 6, 4, 0), (7, 3, 1, 5)])
_uv = me_cube_006.uv_layers.new(name='UVMap')
_uv.uv.foreach_set('vector', [0.125, 0.6364, 0.125, 0.7272, -3.119e-05, 0.7272, -3.12e-05, 0.6364, 0.125, 0.7272, 0.125, 0.8181, 1.977e-05, 0.8181, 1.976e-05, 0.7272, 0.25, 0.5455, 0.25, 0.6363, 0.125, 0.6363, 0.125, 0.5455, 9.313e-06, 0.5455, 0.125, 0.5455, 0.125, 0.6363, 9.313e-06, 0.6363, 0.7923, 0.8232, 0.7999, 0.8232, 0.7999, 0.8308, 0.7923, 0.8308, 0.1251, 0.7273, 0.25, 0.7273, 0.25, 0.8182, 0.1251, 0.8182])
me_cube_006.materials.append(mat_material_006)
me_cube_006.use_remesh_fix_poles = True
me_cube_006.use_remesh_preserve_attributes = False
me_cube_006.use_mirror_vertex_groups = False
me_cube_006.update()
me_cube_004 = bpy.data.meshes.new('Cube.004')
me_cube_004.from_pydata([(-1.0, -1.0, -1.0), (-1.0, -1.0, 1.0), (-1.0, 1.0, -1.0), (-1.0, 1.0, 1.0), (1.0, -1.0, -1.0), (1.0, -1.0, 1.0), (1.0, 1.0, -1.0), (1.0, 1.0, 1.0), (0.0, 1.0, -1.0), (0.0, 1.0, 1.0), (0.0, -1.0, -1.0), (0.0, -1.0, 1.0)], [], [(0, 1, 3, 2), (8, 9, 7, 6), (6, 7, 5, 4), (10, 11, 1, 0), (8, 6, 4, 10), (9, 3, 1, 11), (7, 9, 11, 5), (2, 8, 10, 0), (4, 5, 11, 10), (2, 3, 9, 8)])
_uv = me_cube_004.uv_layers.new(name='UVMap')
_uv.uv.foreach_set('vector', [1.0, 0.8686, 1.0, 0.928, 0.9219, 0.928, 0.9219, 0.8686, 0.9844, 0.8693, 0.9844, 0.9284, 0.9219, 0.9284, 0.9219, 0.8693, 1.0, 0.8408, 1.0, 0.9343, 0.9219, 0.9343, 0.9219, 0.8408, 0.9845, 0.8415, 0.9845, 0.9325, 0.9375, 0.9325, 0.9375, 0.8415, 0.6253, 0.8634, 0.6253, 0.8179, 0.7503, 0.8179, 0.7503, 0.8634, 1.0, 0.341, 1.0, 0.3865, 0.9219, 0.3865, 0.9219, 0.341, 1.0, 0.2955, 1.0, 0.341, 0.9219, 0.341, 0.9219, 0.2955, 0.6253, 0.9089, 0.6253, 0.8634, 0.7503, 0.8634, 0.7503, 0.9089, 1.0, 0.8415, 1.0, 0.9325, 0.9375, 0.9325, 0.9375, 0.8415, 0.9844, 0.8693, 0.9844, 0.9284, 0.9375, 0.9284, 0.9375, 0.8693])
me_cube_004.materials.append(mat_material_008)
me_cube_004.use_remesh_fix_poles = True
me_cube_004.use_remesh_preserve_attributes = False
me_cube_004.use_mirror_vertex_groups = False
me_cube_004.update()
me_cube_007 = bpy.data.meshes.new('Cube.007')
me_cube_007.from_pydata([(1.0, -1.0, -1.0), (1.0, -1.0, 1.0), (1.0, 1.0, -1.0), (1.0, 1.0, 1.0), (0.0, 1.0, -1.0), (0.0, 1.0, 1.0), (0.0, -1.0, -1.0), (0.0, -1.0, 1.0)], [], [(4, 5, 3, 2), (2, 3, 1, 0), (7, 5, 4, 6), (4, 2, 0, 6), (3, 5, 7, 1), (0, 1, 7, 6)])
_uv = me_cube_007.uv_layers.new(name='UVMap')
_uv.uv.foreach_set('vector', [0.9375, 0.842, 0.9375, 0.9324, 1.0, 0.9324, 1.0, 0.842, 1.0, 0.8686, 1.0, 0.928, 0.9219, 0.928, 0.9219, 0.8686, 1.0, 0.9318, 0.9376, 0.9318, 0.9376, 0.7792, 1.0, 0.7792, 0.6253, 0.8634, 0.6253, 0.8179, 0.7503, 0.8179, 0.7503, 0.8634, 1.0, 0.2955, 1.0, 0.341, 0.9219, 0.341, 0.9219, 0.2955, 1.0, 0.8415, 1.0, 0.9325, 0.9375, 0.9325, 0.9375, 0.8415])
me_cube_007.materials.append(mat_material_009)
me_cube_007.use_remesh_fix_poles = True
me_cube_007.use_remesh_preserve_attributes = False
me_cube_007.use_mirror_vertex_groups = False
me_cube_007.update()
me_cube_008 = bpy.data.meshes.new('Cube.008')
me_cube_008.from_pydata([(1.0, -1.0, -1.0), (1.0, -1.0, 1.0), (1.0, 1.0, -1.0), (1.0, 1.0, 1.0), (0.0, 1.0, -1.0), (0.0, 1.0, 1.0), (0.0, -1.0, -1.0), (0.0, -1.0, 1.0)], [], [(4, 5, 3, 2), (2, 3, 1, 0), (7, 5, 4, 6), (4, 2, 0, 6), (3, 5, 7, 1), (0, 1, 7, 6)])
_uv = me_cube_008.uv_layers.new(name='UVMap')
_uv.uv.foreach_set('vector', [0.9844, 0.8683, 0.9844, 0.9284, 0.9385, 0.9284, 0.9385, 0.8683, 1.0, 0.8725, 1.0, 0.928, 0.9219, 0.928, 0.9219, 0.8725, 1.0, 0.9318, 0.9376, 0.9318, 0.9376, 0.8463, 1.0, 0.8463, 0.6253, 0.8634, 0.6253, 0.8179, 0.7503, 0.8179, 0.7503, 0.8634, 1.0, 0.3735, 1.0, 0.4191, 0.9219, 0.4191, 0.9219, 0.3735, 0.9808, 0.8412, 0.9808, 0.9325, 0.9375, 0.9325, 0.9375, 0.8412])
me_cube_008.materials.append(mat_material_010)
me_cube_008.use_remesh_fix_poles = True
me_cube_008.use_remesh_preserve_attributes = False
me_cube_008.use_mirror_vertex_groups = False
me_cube_008.update()
me_cube_009 = bpy.data.meshes.new('Cube.009')
me_cube_009.from_pydata([(1.0, -1.0, -1.0), (1.0, -1.0, 1.0), (1.0, 1.0, -1.0), (1.0, 1.0, 1.0), (0.0, 1.0, -1.0), (0.0, 1.0, 1.0), (0.0, -1.0, -1.0), (0.0, -1.0, 1.0)], [], [(4, 5, 3, 2), (2, 3, 1, 0), (7, 5, 4, 6), (4, 2, 0, 6), (3, 5, 7, 1), (0, 1, 7, 6)])
_uv = me_cube_009.uv_layers.new(name='UVMap')
_uv.uv.foreach_set('vector', [0.9844, 0.8278, 0.9844, 0.9188, 0.9219, 0.9188, 0.9219, 0.8278, 1.0, 0.8245, 1.0, 0.884, 0.9219, 0.884, 0.9219, 0.8245, 1.0, 0.9318, 0.9376, 0.9318, 0.9376, 0.8465, 1.0, 0.8465, 0.6253, 0.8634, 0.6253, 0.8179, 0.7503, 0.8179, 0.7503, 0.8634, 1.0, 0.2955, 1.0, 0.341, 0.9219, 0.341, 0.9219, 0.2955, 1.0, 0.8286, 1.0, 0.9195, 0.9375, 0.9195, 0.9375, 0.8286])
me_cube_009.materials.append(mat_material_011)
me_cube_009.use_remesh_fix_poles = True
me_cube_009.use_remesh_preserve_attributes = False
me_cube_009.use_mirror_vertex_groups = False
me_cube_009.update()
me_cube_010 = bpy.data.meshes.new('Cube.010')
me_cube_010.from_pydata([(-1.0, -1.0, -1.0), (-1.0, -1.0, 1.0), (-1.0, 1.0, -1.0), (-1.0, 1.0, 1.0), (1.0, -1.0, -1.0), (1.0, -1.0, 1.0), (1.0, 1.0, -1.0), (1.0, 1.0, 1.0), (0.0, 1.0, -1.0), (0.0, 1.0, 1.0), (0.0, -1.0, -1.0), (0.0, -1.0, 1.0)], [], [(0, 1, 3, 2), (8, 9, 7, 6), (6, 7, 5, 4), (10, 11, 1, 0), (8, 6, 4, 10), (9, 3, 1, 11), (7, 9, 11, 5), (2, 8, 10, 0), (4, 5, 11, 10), (2, 3, 9, 8)])
_uv = me_cube_010.uv_layers.new(name='UVMap')
_uv.uv.foreach_set('vector', [1.0, 0.8415, 1.0, 0.901, 0.9219, 0.901, 0.9219, 0.8415, 0.9844, 0.7787, 0.9844, 0.8302, 0.9219, 0.8302, 0.9219, 0.7787, 1.0, 0.8415, 1.0, 0.901, 0.9219, 0.901, 0.9219, 0.8415, 0.9845, 0.7737, 0.9845, 0.851, 0.9375, 0.851, 0.9375, 0.7737, 0.6253, 0.8634, 0.6253, 0.8179, 0.7503, 0.8179, 0.7503, 0.8634, 1.0, 0.341, 1.0, 0.3865, 0.9219, 0.3865, 0.9219, 0.341, 1.0, 0.2955, 1.0, 0.341, 0.9219, 0.341, 0.9219, 0.2955, 0.6253, 0.9089, 0.6253, 0.8634, 0.7503, 0.8634, 0.7503, 0.9089, 1.0, 0.7819, 1.0, 0.8591, 0.9375, 0.8591, 0.9375, 0.7819, 0.9844, 0.8001, 0.9844, 0.8515, 0.9375, 0.8515, 0.9375, 0.8001])
me_cube_010.materials.append(mat_material_012)
me_cube_010.use_remesh_fix_poles = True
me_cube_010.use_remesh_preserve_attributes = False
me_cube_010.use_mirror_vertex_groups = False
me_cube_010.update()
me_cube_011 = bpy.data.meshes.new('Cube.011')
me_cube_011.from_pydata([(-1.0, -1.0, -1.0), (-1.0, -1.0, 1.0), (-1.0, 1.0, -1.0), (-1.0, 1.0, 1.0), (1.0, -1.0, -1.0), (1.0, -1.0, 1.0), (1.0, 1.0, -1.0), (1.0, 1.0, 1.0), (0.0, 1.0, -1.0), (0.0, 1.0, 1.0), (0.0, -1.0, -1.0), (0.0, -1.0, 1.0)], [], [(0, 1, 3, 2), (8, 9, 7, 6), (6, 7, 5, 4), (10, 11, 1, 0), (8, 6, 4, 10), (9, 3, 1, 11), (7, 9, 11, 5), (2, 8, 10, 0), (4, 5, 11, 10), (2, 3, 9, 8)])
_uv = me_cube_011.uv_layers.new(name='UVMap')
_uv.uv.foreach_set('vector', [1.0, 0.8415, 1.0, 0.901, 0.9219, 0.901, 0.9219, 0.8415, 0.9844, 0.8414, 0.9844, 0.9325, 0.9375, 0.9325, 0.9375, 0.8414, 1.0, 0.8415, 1.0, 0.901, 0.9219, 0.901, 0.9219, 0.8415, 0.9844, 0.8415, 0.9844, 0.9325, 0.9375, 0.9325, 0.9375, 0.8415, 0.6253, 0.8634, 0.6253, 0.8179, 0.7503, 0.8179, 0.7503, 0.8634, 1.0, 0.4091, 1.0, 0.4546, 0.9219, 0.4546, 0.9219, 0.4091, 1.0, 0.3636, 1.0, 0.4091, 0.9219, 0.4091, 0.9219, 0.3636, 0.6253, 0.9089, 0.6253, 0.8634, 0.7503, 0.8634, 0.7503, 0.9089, 0.9844, 0.8415, 0.9844, 0.9325, 0.9375, 0.9325, 0.9375, 0.8415, 0.9844, 0.8414, 0.9844, 0.9325, 0.9375, 0.9325, 0.9375, 0.8414])
me_cube_011.materials.append(mat_material_013)
me_cube_011.use_remesh_fix_poles = True
me_cube_011.use_remesh_preserve_attributes = False
me_cube_011.use_mirror_vertex_groups = False
me_cube_011.update()
me_cube_012 = bpy.data.meshes.new('Cube.012')
me_cube_012.from_pydata([(-1.0, -1.0, -1.0), (-1.0, -1.0, 1.0), (-1.0, 1.0, -1.0), (-1.0, 1.0, 1.0), (1.0, -1.0, -1.0), (1.0, -1.0, 1.0), (1.0, 1.0, -1.0), (1.0, 1.0, 1.0), (0.0, 1.0, -1.0), (0.0, 1.0, 1.0), (0.0, -1.0, -1.0), (0.0, -1.0, 1.0)], [], [(0, 1, 3, 2), (8, 9, 7, 6), (6, 7, 5, 4), (10, 11, 1, 0), (8, 6, 4, 10), (9, 3, 1, 11), (7, 9, 11, 5), (2, 8, 10, 0), (4, 5, 11, 10), (2, 3, 9, 8)])
_uv = me_cube_012.uv_layers.new(name='UVMap')
_uv.uv.foreach_set('vector', [1.0, 0.8415, 1.0, 0.901, 0.9219, 0.901, 0.9219, 0.8415, 0.9844, 0.8373, 0.9844, 0.9331, 0.9375, 0.9331, 0.9375, 0.8373, 1.0, 0.8415, 1.0, 0.901, 0.9219, 0.901, 0.9219, 0.8415, 0.9845, 0.8415, 0.9845, 0.9325, 0.9219, 0.9325, 0.9219, 0.8415, 0.6253, 0.8634, 0.6253, 0.8179, 0.7503, 0.8179, 0.7503, 0.8634, 1.0, 0.4091, 1.0, 0.4546, 0.9219, 0.4546, 0.9219, 0.4091, 1.0, 0.3636, 1.0, 0.4091, 0.9219, 0.4091, 0.9219, 0.3636, 0.6253, 0.9089, 0.6253, 0.8634, 0.7503, 0.8634, 0.7503, 0.9089, 0.9844, 0.8415, 0.9844, 0.9325, 0.9375, 0.9325, 0.9375, 0.8415, 1.0, 0.8373, 1.0, 0.9331, 0.9375, 0.9331, 0.9375, 0.8373])
me_cube_012.materials.append(mat_material_014)
me_cube_012.use_remesh_fix_poles = True
me_cube_012.use_remesh_preserve_attributes = False
me_cube_012.use_mirror_vertex_groups = False
me_cube_012.update()
me_cube_003 = bpy.data.meshes.new('Cube.003')
me_cube_003.from_pydata([(-0.75, -1.0, 1.0), (0.0, 1.0, 1.0), (-1.0, -1.0, 0.0), (-1.0, 1.0, 0.0), (0.0, -1.0, 0.0), (0.0, 1.0, 0.0), (-1.0, 0.0, 1.0), (0.0, 0.0, 1.0), (0.0, 0.0, 0.0), (-1.0, 0.0, 0.0), (0.0, -0.5, 1.0), (-1.0, -0.5, 1.0), (0.0, -0.5, 0.0), (-1.0, -0.5, 0.0), (-0.75, -0.5, 1.0), (-0.75, 0.0, 1.0), (-0.75, 1.0, 0.0), (-0.75, 1.0, 1.0), (-0.75, -1.0, 0.25), (-0.75, -0.5, 0.0), (-1.0, 1.0, 0.25), (0.0, -1.0, 0.25), (0.0, 1.0, 0.25), (-1.0, 0.0, 0.25), (-1.0, -0.5, 0.25), (-1.0, -1.0, 0.25), (0.0, 0.0, 0.25), (0.0, -0.5, 0.25), (-0.5, 1.0, 1.0), (-0.5, 1.0, 0.0), (-0.5, -1.0, 0.0), (-0.5, 0.0, 0.0), (-0.5, 0.0, 1.0), (-0.5, -0.5, 0.0), (-0.5, -0.5, 1.0), (-0.75, 0.0, 0.0), (-0.5, -1.0, 0.25), (-0.5, 1.0, 0.25), (-0.25, 1.0, 1.0), (-0.25, 1.0, 0.0), (-0.25, 0.0, 1.0), (-0.25, -0.5, 1.0), (-0.75, -1.0, 0.0), (-0.25, 1.0, 0.25), (-0.25, -1.0, 0.0), (-0.25, 0.0, 0.0), (-0.25, -0.5, 0.0), (-0.25, -1.0, 0.25), (-0.25, -0.5, 0.25), (-0.25, -1.0, 1.0), (-0.5, -1.0, 1.0), (-1.0, -1.0, 1.0), (-0.75, 1.0, 0.25), (-1.0, 0.5, 1.0), (0.0, 0.5, 0.0), (-1.0, 0.5, 0.0), (0.0, 0.5, 1.0), (-0.75, 0.5, 0.0), (-1.0, 0.5, 0.25), (0.0, 0.5, 0.25), (-0.5, 0.5, 1.0), (-0.5, 0.5, 0.0), (-0.25, 0.5, 1.0), (-0.25, 0.5, 0.0), (-0.75, 0.5, 1.0), (-0.75, 0.5, 0.25)], [], [(17, 28, 37, 52), (50, 34, 14, 0), (59, 54, 5, 22), (46, 12, 4, 44), (63, 54, 8, 45), (27, 12, 8, 26), (64, 53, 6, 15), (10, 27, 26, 7), (21, 4, 12, 27), (45, 8, 12, 46), (15, 6, 11, 14), (32, 15, 14, 34), (56, 59, 22, 1), (43, 38, 1, 22), (9, 35, 19, 13), (55, 57, 35, 9), (55, 58, 20, 3), (42, 18, 25, 2), (39, 43, 22, 5), (13, 24, 23, 9), (2, 25, 24, 13), (30, 36, 18, 42), (3, 20, 52, 16), (16, 52, 37, 29), (44, 47, 36, 30), (37, 28, 38, 43), (40, 32, 34, 41), (35, 31, 33, 19), (62, 60, 32, 40), (57, 61, 31, 35), (19, 33, 30, 42), (13, 19, 42, 2), (56, 62, 40, 7), (7, 40, 41, 10), (4, 21, 47, 44), (29, 37, 43, 39), (41, 48, 27, 10), (31, 45, 46, 33), (61, 63, 45, 31), (33, 46, 44, 30), (47, 48, 41, 49), (27, 48, 47, 21), (24, 11, 6, 23), (60, 64, 15, 32), (36, 47, 49, 50), (28, 17, 64, 60), (29, 39, 63, 61), (1, 38, 62, 56), (16, 29, 61, 57), (38, 28, 60, 62), (9, 23, 58, 55), (3, 16, 57, 55), (7, 26, 59, 56), (34, 50, 49, 41), (39, 5, 54, 63), (26, 8, 54, 59), (23, 6, 53, 58), (0, 14, 11, 51), (11, 24, 25, 51), (51, 25, 18, 0), (0, 18, 36, 50), (52, 65, 64, 17), (64, 65, 58, 53), (58, 65, 52, 20)])
_uv = me_cube_003.uv_layers.new(name='UVMap')
_uv.uv.foreach_set('vector', [0.3281, 0.3068, 0.3437, 0.3068, 0.3437, 0.2727, 0.3281, 0.2727, 0.3011, 0.3633, 0.2818, 0.3633, 0.2818, 0.3441, 0.3011, 0.3441, 0.3593, 0.2727, 0.3593, 0.2613, 0.375, 0.2613, 0.375, 0.2727, 0.3011, 0.3574, 0.3151, 0.3574, 0.3151, 0.3713, 0.3011, 0.3713, 0.3011, 0.3294, 0.3151, 0.3294, 0.3151, 0.3434, 0.3011, 0.3434, 0.3281, 0.2727, 0.3281, 0.2613, 0.3437, 0.2613, 0.3437, 0.2727, 0.6602, 0.2272, 0.6602, 0.2386, 0.6484, 0.2386, 0.6484, 0.2272, 0.3282, 0.3068, 0.3282, 0.2727, 0.3437, 0.2727, 0.3437, 0.3068, 0.3124, 0.2727, 0.3124, 0.2613, 0.3281, 0.2613, 0.3281, 0.2727, 0.3011, 0.3434, 0.3151, 0.3434, 0.3151, 0.3574, 0.3011, 0.3574, 0.6484, 0.2272, 0.6484, 0.2386, 0.6367, 0.2386, 0.6367, 0.2272, 0.6484, 0.2158, 0.6484, 0.2272, 0.6367, 0.2272, 0.6367, 0.2158, 0.3593, 0.3068, 0.3593, 0.2727, 0.375, 0.2727, 0.375, 0.3068, 0.3593, 0.2727, 0.3593, 0.3068, 0.375, 0.3068, 0.375, 0.2727, 0.2592, 0.3434, 0.2732, 0.3434, 0.2732, 0.3574, 0.2592, 0.3574, 0.2592, 0.3294, 0.2732, 0.3294, 0.2732, 0.3434, 0.2592, 0.3434, 0.2501, 0.3633, 0.2501, 0.3748, 0.2345, 0.3748, 0.2345, 0.3633, 0.2506, 0.3068, 0.2506, 0.3182, 0.2349, 0.3182, 0.2349, 0.3068, 0.3593, 0.2613, 0.3593, 0.2727, 0.375, 0.2727, 0.375, 0.2613, 0.2813, 0.3633, 0.2813, 0.3748, 0.2657, 0.3748, 0.2657, 0.3633, 0.2969, 0.3633, 0.2969, 0.3748, 0.2813, 0.3748, 0.2813, 0.3633, 0.2662, 0.3068, 0.2662, 0.3182, 0.2506, 0.3182, 0.2506, 0.3068, 0.3124, 0.2613, 0.3124, 0.2727, 0.3281, 0.2727, 0.3281, 0.2613, 0.3281, 0.2613, 0.3281, 0.2727, 0.3437, 0.2727, 0.3437, 0.2613, 0.2819, 0.3068, 0.2819, 0.3182, 0.2662, 0.3182, 0.2662, 0.3068, 0.3437, 0.2727, 0.3437, 0.3068, 0.3593, 0.3068, 0.3593, 0.2727, 0.6484, 0.2045, 0.6484, 0.2158, 0.6367, 0.2158, 0.6367, 0.2045, 0.2732, 0.3434, 0.2871, 0.3434, 0.2871, 0.3574, 0.2732, 0.3574, 0.6602, 0.2045, 0.6602, 0.2158, 0.6484, 0.2158, 0.6484, 0.2045, 0.2732, 0.3294, 0.2871, 0.3294, 0.2871, 0.3434, 0.2732, 0.3434, 0.2732, 0.3574, 0.2871, 0.3574, 0.2871, 0.3713, 0.2732, 0.3713, 0.2592, 0.3574, 0.2732, 0.3574, 0.2732, 0.3713, 0.2592, 0.3713, 0.6602, 0.1931, 0.6602, 0.2045, 0.6484, 0.2045, 0.6484, 0.1931, 0.6484, 0.1931, 0.6484, 0.2045, 0.6367, 0.2045, 0.6367, 0.1931, 0.2975, 0.3068, 0.2975, 0.3182, 0.2819, 0.3182, 0.2819, 0.3068, 0.3437, 0.2613, 0.3437, 0.2727, 0.3593, 0.2727, 0.3593, 0.2613, 0.3294, 0.3436, 0.3431, 0.3436, 0.3431, 0.3573, 0.3294, 0.3573, 0.2871, 0.3434, 0.3011, 0.3434, 0.3011, 0.3574, 0.2871, 0.3574, 0.2871, 0.3294, 0.3011, 0.3294, 0.3011, 0.3434, 0.2871, 0.3434, 0.2871, 0.3574, 0.3011, 0.3574, 0.3011, 0.3713, 0.2871, 0.3713, 0.3125, 0.2727, 0.3281, 0.2727, 0.3281, 0.3068, 0.3125, 0.3068, 0.3294, 0.3436, 0.3431, 0.3436, 0.3431, 0.3573, 0.3294, 0.3573, 0.2813, 0.3748, 0.2813, 0.4091, 0.2657, 0.4091, 0.2657, 0.3748, 0.6602, 0.2158, 0.6602, 0.2272, 0.6484, 0.2272, 0.6484, 0.2158, 0.3011, 0.3633, 0.2818, 0.3633, 0.2818, 0.3441, 0.3011, 0.3441, 0.6719, 0.2158, 0.6719, 0.2272, 0.6602, 0.2272, 0.6602, 0.2158, 0.2871, 0.3155, 0.3011, 0.3155, 0.3011, 0.3294, 0.2871, 0.3294, 0.6719, 0.1931, 0.6719, 0.2045, 0.6602, 0.2045, 0.6602, 0.1931, 0.2732, 0.3155, 0.2871, 0.3155, 0.2871, 0.3294, 0.2732, 0.3294, 0.6719, 0.2045, 0.6719, 0.2158, 0.6602, 0.2158, 0.6602, 0.2045, 0.2657, 0.3633, 0.2657, 0.3748, 0.2501, 0.3748, 0.2501, 0.3633, 0.2592, 0.3155, 0.2732, 0.3155, 0.2732, 0.3294, 0.2592, 0.3294, 0.3437, 0.3068, 0.3437, 0.2727, 0.3593, 0.2727, 0.3593, 0.3068, 0.3011, 0.3633, 0.2818, 0.3633, 0.2818, 0.3441, 0.3011, 0.3441, 0.3011, 0.3155, 0.3151, 0.3155, 0.3151, 0.3294, 0.3011, 0.3294, 0.3437, 0.2727, 0.3437, 0.2613, 0.3593, 0.2613, 0.3593, 0.2727, 0.2657, 0.3748, 0.2657, 0.4091, 0.2501, 0.4091, 0.2501, 0.3748, 0.3011, 0.3633, 0.2818, 0.3633, 0.2818, 0.3441, 0.3011, 0.3441, 0.3011, 0.3633, 0.2818, 0.3633, 0.2818, 0.3441, 0.3011, 0.3441, 0.3011, 0.3633, 0.2818, 0.3633, 0.2818, 0.3441, 0.3011, 0.3441, 0.3011, 0.3633, 0.2818, 0.3633, 0.2818, 0.3441, 0.3011, 0.3441, 0.3287, 0.3731, 0.343, 0.3731, 0.343, 0.3874, 0.3287, 0.3874, 0.3125, 0.3068, 0.3125, 0.2727, 0.3281, 0.2727, 0.3281, 0.3068, 0.3287, 0.3731, 0.343, 0.3731, 0.343, 0.3874, 0.3287, 0.3874])
me_cube_003.materials.append(mat_material_003)
me_cube_003.use_remesh_fix_poles = True
me_cube_003.use_remesh_preserve_attributes = False
me_cube_003.use_mirror_vertex_groups = False
me_cube_003.update()
me_cube_014 = bpy.data.meshes.new('Cube.014')
me_cube_014.from_pydata([(-1.0, -1.0, -1.0), (-1.0, -1.0, 1.0), (-1.0, 1.0, -1.0), (-1.0, 1.0, 1.0), (1.0, -1.0, -1.0), (1.0, -1.0, 1.0), (1.0, 1.0, -1.0), (1.0, 1.0, 1.0), (0.0, 1.0, -1.0), (0.0, 1.0, 1.0), (0.0, -1.0, -1.0), (0.0, -1.0, 1.0), (-1.0, -1.0, 0.1437), (-1.0, 1.0, 0.1437), (1.0, 1.0, 0.1437), (1.0, -1.0, 0.1437), (0.0, -1.0, 0.1437), (0.0, 1.0, 0.1437), (-1.0, 1.0, -0.4336), (1.0, 1.0, -0.4336), (1.0, -1.0, -0.4336), (0.0, -1.0, -0.4336), (0.0, 1.0, -0.4336), (-1.0, -1.0, -0.4336), (0.5439, 1.0, 1.0), (0.5439, -1.0, -1.0), (0.5439, 1.0, -1.0), (0.5439, -1.0, 1.0), (0.5439, -1.0, 0.1437), (0.5439, 1.0, 0.1437), (0.5439, 1.0, -0.4336), (0.5439, -1.0, -0.4336), (-0.5702, 1.0, -1.0), (-0.5702, -1.0, 1.0), (-0.5702, 1.0, 1.0), (-0.5702, -1.0, -1.0), (-0.5702, 1.0, 0.1437), (-0.5702, -1.0, 0.1437), (-0.5702, -1.0, -0.4336), (-0.5702, 1.0, -0.4336), (-0.5702, 0.7711, 0.1437), (0.0, 0.7711, 0.1437), (0.0, 0.7711, -0.4336), (-0.5702, 0.7711, -0.4336), (0.5439, 0.7711, 0.1437), (0.5439, 0.7711, -0.4336)], [], [(12, 1, 3, 13), (29, 24, 7, 14), (14, 7, 5, 15), (37, 33, 1, 12), (26, 6, 4, 25), (34, 3, 1, 33), (24, 9, 11, 27), (32, 8, 10, 35), (28, 27, 11, 16), (36, 34, 9, 17), (17, 29, 44, 41), (31, 28, 16, 21), (38, 37, 12, 23), (19, 14, 15, 20), (30, 29, 14, 19), (23, 12, 13, 18), (0, 23, 18, 2), (26, 30, 19, 6), (6, 19, 20, 4), (35, 38, 23, 0), (25, 31, 21, 10), (32, 39, 22, 8), (4, 20, 31, 25), (8, 22, 30, 26), (39, 36, 40, 43), (20, 15, 28, 31), (15, 5, 27, 28), (7, 24, 27, 5), (8, 26, 25, 10), (17, 9, 24, 29), (2, 18, 39, 32), (10, 21, 38, 35), (21, 16, 37, 38), (18, 13, 36, 39), (13, 3, 34, 36), (2, 32, 35, 0), (9, 34, 33, 11), (16, 11, 33, 37), (43, 40, 41, 42), (42, 41, 44, 45), (29, 30, 45, 44), (22, 39, 43, 42), (30, 22, 42, 45), (36, 17, 41, 40)])
_uv = me_cube_014.uv_layers.new(name='UVMap')
_uv.uv.foreach_set('vector', [0.375, 0.2855, 0.375, 0.2951, 0.3282, 0.2951, 0.3282, 0.2855, 0.1718, 0.3524, 0.1718, 0.3863, 0.15, 0.3863, 0.15, 0.3524, 0.375, 0.2848, 0.375, 0.2879, 0.3281, 0.2879, 0.3281, 0.2848, 0.07484, 0.412, 0.07484, 0.451, 0.1017, 0.451, 0.1017, 0.412, 0.6253, 0.8387, 0.6253, 0.8179, 0.7503, 0.8179, 0.7503, 0.8387, 0.6719, 0.219, 0.6719, 0.2386, 0.625, 0.2386, 0.625, 0.219, 0.6719, 0.1445, 0.6719, 0.1693, 0.625, 0.1693, 0.625, 0.1445, 0.6253, 0.8894, 0.6253, 0.8634, 0.7503, 0.8634, 0.7503, 0.8894, 0.0607, 0.412, 0.0607, 0.4509, 0.02665, 0.4509, 0.02665, 0.412, 0.2342, 0.3524, 0.2342, 0.3863, 0.1979, 0.3863, 0.1979, 0.3524, 0.1979, 0.3524, 0.1718, 0.3524, 0.1718, 0.3524, 0.1979, 0.3524, 0.0607, 0.3857, 0.0607, 0.412, 0.02665, 0.412, 0.02665, 0.3857, 0.07484, 0.3858, 0.07484, 0.412, 0.1017, 0.412, 0.1017, 0.3858, 0.375, 0.2827, 0.375, 0.2848, 0.3281, 0.2848, 0.3281, 0.2827, 0.1718, 0.3295, 0.1718, 0.3524, 0.15, 0.3524, 0.15, 0.3295, 0.375, 0.2791, 0.375, 0.2855, 0.3282, 0.2855, 0.3282, 0.2791, 0.375, 0.2728, 0.375, 0.2791, 0.3282, 0.2791, 0.3282, 0.2728, 0.1718, 0.3071, 0.1718, 0.3295, 0.15, 0.3295, 0.15, 0.3071, 0.375, 0.2806, 0.375, 0.2827, 0.3281, 0.2827, 0.3281, 0.2806, 0.07484, 0.36, 0.07484, 0.3858, 0.1017, 0.3858, 0.1017, 0.36, 0.0607, 0.36, 0.0607, 0.3857, 0.02665, 0.3857, 0.02665, 0.36, 0.2342, 0.3071, 0.2342, 0.3295, 0.1979, 0.3295, 0.1979, 0.3071, 0.08925, 0.36, 0.08925, 0.3857, 0.0607, 0.3857, 0.0607, 0.36, 0.1979, 0.3071, 0.1979, 0.3295, 0.1718, 0.3295, 0.1718, 0.3071, 0.2342, 0.3295, 0.2342, 0.3524, 0.2342, 0.3524, 0.2342, 0.3295, 0.08925, 0.3857, 0.08925, 0.412, 0.0607, 0.412, 0.0607, 0.3857, 0.08925, 0.412, 0.08925, 0.4509, 0.0607, 0.4509, 0.0607, 0.412, 0.6719, 0.1238, 0.6719, 0.1445, 0.625, 0.1445, 0.625, 0.1238, 0.6253, 0.8634, 0.6253, 0.8387, 0.7503, 0.8387, 0.7503, 0.8634, 0.1979, 0.3524, 0.1979, 0.3863, 0.1718, 0.3863, 0.1718, 0.3524, 0.2615, 0.3071, 0.2615, 0.3295, 0.2342, 0.3295, 0.2342, 0.3071, 0.03915, 0.36, 0.03915, 0.3858, 0.07484, 0.3858, 0.07484, 0.36, 0.03915, 0.3858, 0.03915, 0.412, 0.07484, 0.412, 0.07484, 0.3858, 0.2615, 0.3295, 0.2615, 0.3524, 0.2342, 0.3524, 0.2342, 0.3295, 0.2615, 0.3524, 0.2615, 0.3863, 0.2342, 0.3863, 0.2342, 0.3524, 0.6253, 0.9089, 0.6253, 0.8894, 0.7503, 0.8894, 0.7503, 0.9089, 0.6719, 0.1931, 0.6719, 0.219, 0.625, 0.219, 0.625, 0.1931, 0.03915, 0.412, 0.03915, 0.451, 0.07484, 0.451, 0.07484, 0.412, 0.2342, 0.3295, 0.2342, 0.3524, 0.1979, 0.3524, 0.1979, 0.3295, 0.1979, 0.3295, 0.1979, 0.3524, 0.1718, 0.3524, 0.1718, 0.3295, 0.1718, 0.3524, 0.1718, 0.3295, 0.1718, 0.3295, 0.1718, 0.3524, 0.1979, 0.3295, 0.2342, 0.3295, 0.2342, 0.3295, 0.1979, 0.3295, 0.1718, 0.3295, 0.1979, 0.3295, 0.1979, 0.3295, 0.1718, 0.3295, 0.2342, 0.3524, 0.1979, 0.3524, 0.1979, 0.3524, 0.2342, 0.3524])
me_cube_014.materials.append(mat_material_016)
me_cube_014.use_remesh_fix_poles = True
me_cube_014.use_remesh_preserve_attributes = False
me_cube_014.use_mirror_vertex_groups = False
me_cube_014.update()
me_cube_015 = bpy.data.meshes.new('Cube.015')
me_cube_015.from_pydata([(-1.0, -1.0, -1.0), (-1.0, -1.0, 1.0), (0.0, 1.0, -1.0), (0.0, 1.0, 1.0), (-1.0, 0.0, -1.0), (-1.0, 0.0, 1.0), (0.0, 0.0, 1.0), (0.0, 0.0, -1.0), (-1.0, 0.5, 1.0), (-1.0, 0.5, -1.0), (0.0, 0.5, 1.0), (0.0, 0.5, -1.0), (-0.5, 1.0, -1.0), (-0.5, -1.0, 1.0), (-0.5, 1.0, 1.0), (-0.5, -1.0, -1.0), (-0.5, 0.0, -1.0), (-0.5, 0.0, 1.0), (-0.5, 0.5, 1.0), (-0.5, 0.5, -1.0), (-0.25, 1.0, 1.0), (-0.25, -1.0, -1.0), (-0.25, 0.0, 1.0), (-0.25, 0.5, 1.0), (-0.25, 1.0, -1.0), (-0.25, -1.0, 1.0), (-0.25, 0.0, -1.0), (-0.25, 0.5, -1.0), (-1.0, -0.5, -1.0), (0.0, -0.5, 1.0), (0.0, -0.5, -1.0), (-1.0, -0.5, 1.0), (-0.5, -0.5, -1.0), (-0.5, -0.5, 1.0), (-0.25, -0.5, 1.0), (-0.25, -0.5, -1.0), (-0.75, 1.0, -1.0), (-0.75, -1.0, 1.0), (-0.75, 0.0, -1.0), (-0.75, 0.5, -1.0), (-0.75, 1.0, 1.0), (-0.75, -1.0, -1.0), (-0.75, 0.0, 1.0), (-0.75, 0.5, 1.0), (-0.75, -0.5, -1.0), (-0.75, -0.5, 1.0)], [], [(41, 37, 1, 0), (45, 31, 1, 37), (34, 35, 30, 29), (10, 11, 2, 3), (24, 20, 3, 2), (29, 30, 7, 6), (27, 11, 7, 26), (43, 8, 5, 42), (28, 31, 5, 4), (24, 2, 11, 27), (6, 7, 11, 10), (4, 5, 8, 9), (36, 12, 19, 39), (20, 14, 18, 23), (23, 18, 17, 22), (39, 19, 16, 38), (36, 40, 14, 12), (44, 32, 15, 41), (34, 33, 13, 25), (21, 25, 13, 15), (35, 34, 25, 21), (39, 9, 8, 43), (10, 23, 22, 6), (3, 20, 23, 10), (12, 24, 27, 19), (19, 27, 26, 16), (12, 14, 20, 24), (32, 35, 21, 15), (16, 26, 35, 32), (6, 22, 34, 29), (22, 17, 33, 34), (38, 16, 32, 44), (0, 1, 31, 28), (39, 43, 40, 36), (26, 7, 30, 35), (42, 5, 31, 45), (17, 42, 45, 33), (4, 38, 44, 28), (28, 44, 41, 0), (9, 39, 38, 4), (14, 40, 43, 18), (18, 43, 42, 17), (33, 45, 37, 13), (15, 13, 37, 41)])
_uv = me_cube_015.uv_layers.new(name='UVMap')
_uv.uv.foreach_set('vector', [0.3593, 0.2841, 0.3593, 0.375, 0.375, 0.375, 0.375, 0.2841, 0.6367, 0.2272, 0.6367, 0.2386, 0.625, 0.2386, 0.625, 0.2272, 0.3035, 0.3532, 0.2905, 0.3532, 0.2905, 0.3403, 0.3035, 0.3403, 0.3593, 0.3533, 0.3593, 0.2613, 0.375, 0.2613, 0.375, 0.3533, 0.3593, 0.2613, 0.3593, 0.3533, 0.375, 0.3533, 0.375, 0.2613, 0.3281, 0.3533, 0.3281, 0.2613, 0.3437, 0.2613, 0.3437, 0.3533, 0.6565, 0.8748, 0.6565, 0.8634, 0.6878, 0.8634, 0.6878, 0.8748, 0.6602, 0.2272, 0.6602, 0.2386, 0.6484, 0.2386, 0.6484, 0.2272, 0.3594, 0.3182, 0.3594, 0.4091, 0.3438, 0.4091, 0.3438, 0.3182, 0.6253, 0.8748, 0.6253, 0.8634, 0.6565, 0.8634, 0.6565, 0.8748, 0.3437, 0.3533, 0.3437, 0.2613, 0.3593, 0.2613, 0.3593, 0.3533, 0.3438, 0.2727, 0.3438, 0.3636, 0.3282, 0.3636, 0.3282, 0.2727, 0.6253, 0.8976, 0.6253, 0.8862, 0.6565, 0.8862, 0.6565, 0.8976, 0.6719, 0.2045, 0.6719, 0.2158, 0.6602, 0.2158, 0.6602, 0.2045, 0.6602, 0.2045, 0.6602, 0.2158, 0.6484, 0.2158, 0.6484, 0.2045, 0.6565, 0.8976, 0.6565, 0.8862, 0.6878, 0.8862, 0.6878, 0.8976, 0.3281, 0.2613, 0.3281, 0.3533, 0.3437, 0.3533, 0.3437, 0.2613, 0.7191, 0.8976, 0.7191, 0.8862, 0.7503, 0.8862, 0.7503, 0.8976, 0.6367, 0.2045, 0.6367, 0.2158, 0.625, 0.2158, 0.625, 0.2045, 0.328, 0.2841, 0.328, 0.375, 0.3437, 0.375, 0.3437, 0.2841, 0.343, 0.3526, 0.3301, 0.3526, 0.3301, 0.3397, 0.343, 0.3397, 0.3405, 0.3494, 0.3307, 0.3494, 0.3307, 0.3396, 0.3405, 0.3396, 0.6602, 0.1931, 0.6602, 0.2045, 0.6484, 0.2045, 0.6484, 0.1931, 0.6719, 0.1931, 0.6719, 0.2045, 0.6602, 0.2045, 0.6602, 0.1931, 0.6253, 0.8862, 0.6253, 0.8748, 0.6565, 0.8748, 0.6565, 0.8862, 0.6565, 0.8862, 0.6565, 0.8748, 0.6878, 0.8748, 0.6878, 0.8862, 0.3437, 0.2952, 0.3437, 0.3872, 0.3593, 0.3872, 0.3593, 0.2952, 0.7191, 0.8862, 0.7191, 0.8748, 0.7503, 0.8748, 0.7503, 0.8862, 0.6878, 0.8862, 0.6878, 0.8748, 0.7191, 0.8748, 0.7191, 0.8862, 0.6484, 0.1931, 0.6484, 0.2045, 0.6367, 0.2045, 0.6367, 0.1931, 0.6484, 0.2045, 0.6484, 0.2158, 0.6367, 0.2158, 0.6367, 0.2045, 0.6878, 0.8976, 0.6878, 0.8862, 0.7191, 0.8862, 0.7191, 0.8976, 0.375, 0.2727, 0.375, 0.3636, 0.3594, 0.3636, 0.3594, 0.2727, 0.2957, 0.3356, 0.2957, 0.3496, 0.2896, 0.3496, 0.2896, 0.3356, 0.6878, 0.8748, 0.6878, 0.8634, 0.7191, 0.8634, 0.7191, 0.8748, 0.6484, 0.2272, 0.6484, 0.2386, 0.6367, 0.2386, 0.6367, 0.2272, 0.6484, 0.2158, 0.6484, 0.2272, 0.6367, 0.2272, 0.6367, 0.2158, 0.6878, 0.9089, 0.6878, 0.8976, 0.7191, 0.8976, 0.7191, 0.9089, 0.7191, 0.9089, 0.7191, 0.8976, 0.7503, 0.8976, 0.7503, 0.9089, 0.6565, 0.9089, 0.6565, 0.8976, 0.6878, 0.8976, 0.6878, 0.9089, 0.6719, 0.2158, 0.6719, 0.2272, 0.6602, 0.2272, 0.6602, 0.2158, 0.6602, 0.2158, 0.6602, 0.2272, 0.6484, 0.2272, 0.6484, 0.2158, 0.6367, 0.2158, 0.6367, 0.2272, 0.625, 0.2272, 0.625, 0.2158, 0.3437, 0.2841, 0.3437, 0.375, 0.3593, 0.375, 0.3593, 0.2841])
me_cube_015.materials.append(mat_material_017)
me_cube_015.use_remesh_fix_poles = True
me_cube_015.use_remesh_preserve_attributes = False
me_cube_015.use_mirror_vertex_groups = False
me_cube_015.update()
me_cube_016 = bpy.data.meshes.new('Cube.016')
me_cube_016.from_pydata([(-1.0, -1.0, -1.0), (-1.0, -1.0, 1.0), (-1.0, 1.0, -1.0), (-1.0, 1.0, 1.0), (1.0, -1.0, -1.0), (1.0, 1.0, -1.0), (-0.3212, 1.0, -1.0), (-0.3212, 1.0, 1.0), (-0.3212, -1.0, -1.0), (-0.3212, -1.0, 1.0), (0.388, -1.0, -1.0), (0.388, 1.0, -1.0), (-1.0, -1.0, 0.3), (-1.0, 1.0, 0.3), (-0.3212, -1.0, 0.3), (-0.3212, 1.0, 0.3), (0.388, -1.0, 0.3), (0.388, 1.0, 0.3), (-1.0, 1.0, -0.42), (1.0, 1.0, -0.42), (1.0, -1.0, -0.42), (-0.3212, -1.0, -0.42), (-0.3212, 1.0, -0.42), (0.388, -1.0, -0.42), (0.388, 1.0, -0.42), (-1.0, -1.0, -0.42)], [], [(12, 1, 3, 13), (14, 9, 1, 12), (11, 5, 4, 10), (7, 3, 1, 9), (2, 6, 8, 0), (13, 3, 7, 15), (6, 11, 10, 8), (23, 20, 19, 24), (22, 15, 17, 24), (23, 24, 17, 16), (18, 13, 15, 22), (23, 16, 14, 21), (21, 14, 12, 25), (15, 14, 16, 17), (7, 9, 14, 15), (25, 12, 13, 18), (0, 25, 18, 2), (11, 24, 19, 5), (5, 19, 20, 4), (8, 21, 25, 0), (10, 23, 21, 8), (2, 18, 22, 6), (4, 20, 23, 10), (6, 22, 24, 11)])
_uv = me_cube_016.uv_layers.new(name='UVMap')
_uv.uv.foreach_set('vector', [0.375, 0.8771, 0.375, 0.9089, 0.25, 0.9089, 0.25, 0.8771, 0.5433, 0.8781, 0.5433, 0.91, 0.5009, 0.9099, 0.5009, 0.8781, 0.6253, 0.8458, 0.6253, 0.8179, 0.7503, 0.8179, 0.7503, 0.8458, 0.25, 0.9772, 0.25, 1.0, 0.125, 1.0, 0.125, 0.9772, 0.6253, 0.9089, 0.6253, 0.878, 0.7503, 0.878, 0.7503, 0.9089, 0.625, 0.8776, 0.625, 0.9095, 0.5826, 0.9095, 0.5826, 0.8776, 0.6253, 0.878, 0.6253, 0.8458, 0.7503, 0.8458, 0.7503, 0.878, 0.166, 0.9085, 0.1659, 0.8878, 0.205, 0.8877, 0.2051, 0.9084, 0.5826, 0.8449, 0.5826, 0.8776, 0.5383, 0.8776, 0.5383, 0.8449, 0.125, 0.8636, 0.25, 0.8636, 0.25, 0.8864, 0.125, 0.8864, 0.625, 0.8449, 0.625, 0.8776, 0.5826, 0.8776, 0.5826, 0.8449, 0.5877, 0.8454, 0.5877, 0.8781, 0.5433, 0.8781, 0.5433, 0.8454, 0.5433, 0.8454, 0.5433, 0.8781, 0.5009, 0.8781, 0.5009, 0.8454, 0.25, 0.9545, 0.125, 0.9545, 0.125, 0.9318, 0.25, 0.9318, 0.25, 0.9318, 0.1251, 0.9318, 0.1251, 0.9091, 0.25, 0.9091, 0.375, 0.8443, 0.375, 0.8771, 0.25, 0.8771, 0.25, 0.8443, 0.375, 0.8179, 0.375, 0.8443, 0.25, 0.8443, 0.25, 0.8179, 0.5383, 0.8185, 0.5383, 0.8449, 0.5, 0.8449, 0.5, 0.8185, 0.25, 0.8181, 0.25, 0.8409, 0.125, 0.8409, 0.125, 0.8181, 0.5433, 0.819, 0.5433, 0.8454, 0.5009, 0.8454, 0.5009, 0.819, 0.5877, 0.819, 0.5877, 0.8454, 0.5433, 0.8454, 0.5433, 0.819, 0.625, 0.8185, 0.625, 0.8449, 0.5826, 0.8449, 0.5826, 0.8185, 0.6261, 0.819, 0.6261, 0.8454, 0.5877, 0.8454, 0.5877, 0.819, 0.5826, 0.8185, 0.5826, 0.8449, 0.5383, 0.8449, 0.5383, 0.8185])
me_cube_016.materials.append(mat_material_018)
me_cube_016.use_remesh_fix_poles = True
me_cube_016.use_remesh_preserve_attributes = False
me_cube_016.use_mirror_vertex_groups = False
me_cube_016.update()
me_cube_005 = bpy.data.meshes.new('Cube.005')
me_cube_005.from_pydata([(-1.0, -1.0, 1.0), (-1.0, 1.0, 1.0), (0.0, 1.0, 1.0), (0.0, -1.0, 1.0), (-1.0, -1.0, 0.0), (0.0, 1.0, 0.0), (-0.5, -1.0, 1.0), (-0.5, 1.0, 1.0), (-0.5, 1.0, 0.0), (-0.5, -1.0, 0.0), (-0.75, -1.0, 1.0), (-0.75, -1.0, 0.0), (-0.75, 1.0, 1.0), (-0.75, 1.0, 0.0), (-1.0, -1.0, 0.5), (-0.25, -0.5, 0.5), (0.0, 1.0, 0.5), (-0.5, 1.0, 0.5), (-0.5, -1.0, 0.5), (-0.75, 1.0, 0.5), (-0.75, -1.0, 0.5), (-1.0, -1.0, 0.75), (-1.0, 1.0, 0.75), (0.0, -1.0, 0.75), (0.0, 1.0, 0.75), (-0.5, 1.0, 0.75), (-0.5, -1.0, 0.75), (-0.75, 1.0, 0.75), (-0.75, -1.0, 0.75), (-1.0, 0.0, 1.0), (0.0, 0.0, 1.0), (0.0, 0.0, 0.0), (-1.0, 0.0, 0.0), (-0.5, 0.0, 0.0), (-0.5, 0.0, 1.0), (-0.75, 0.0, 0.0), (-0.75, 0.0, 1.0), (0.0, 0.0, 0.5), (-1.0, 0.0, 0.5), (0.0, 0.0, 0.75), (-1.0, 0.0, 0.75), (-1.0, 0.5, 1.0), (0.0, 0.5, 0.0), (-1.0, 0.5, 0.0), (0.0, 0.5, 0.5), (-1.0, 0.5, 0.5), (0.0, 0.5, 0.75), (-1.0, 0.5, 0.75), (0.0, 0.5, 1.0), (-0.5, 0.5, 0.0), (-0.5, 0.5, 1.0), (-0.75, 0.5, 0.0), (-0.75, 0.5, 1.0), (-1.0, 1.0, 0.5), (-0.75, 0.5, 0.5), (0.0, -0.5, 1.0), (-0.5, -0.5, 0.0), (-0.5, -0.5, 1.0), (-0.75, -0.5, 0.0), (-0.75, -0.5, 1.0), (-1.0, -0.5, 1.0), (0.0, -0.5, 0.0), (-1.0, -0.5, 0.0), (0.0, -0.5, 0.5), (-1.0, -0.5, 0.5), (0.0, -0.5, 0.75), (-1.0, -0.5, 0.75), (-0.25, 1.0, 1.0), (-0.25, 1.0, 0.0), (-0.25, -1.0, 1.0), (-0.25, -1.0, 0.0), (-0.25, -1.0, 0.5), (-0.25, 1.0, 0.5), (-0.25, -1.0, 0.75), (-0.25, 1.0, 0.75), (-0.25, 0.0, 1.0), (-0.25, 0.0, 0.0), (-0.25, 0.5, 0.0), (-0.25, 0.5, 1.0), (-0.25, -0.5, 1.0), (-0.25, -0.5, 0.0), (0.0, -1.0, 0.5)], [], [(47, 41, 1, 22), (28, 10, 0, 21), (59, 60, 0, 10), (74, 67, 2, 24), (44, 42, 5, 16), (61, 63, 15, 80), (58, 56, 9, 11), (27, 12, 7, 25), (79, 57, 6, 69), (73, 69, 6, 26), (22, 1, 12, 27), (62, 58, 11, 4), (57, 59, 10, 6), (26, 6, 10, 28), (9, 18, 20, 11), (70, 71, 18, 9), (13, 19, 17, 8), (46, 44, 16, 24), (68, 72, 16, 5), (11, 20, 14, 4), (48, 46, 24, 2), (18, 26, 28, 20), (71, 73, 26, 18), (19, 27, 25, 17), (72, 74, 24, 16), (20, 28, 21, 14), (64, 66, 40, 38), (55, 65, 39, 30), (62, 64, 38, 32), (65, 63, 37, 39), (50, 52, 36, 34), (43, 51, 35, 32), (78, 50, 34, 75), (51, 49, 33, 35), (77, 42, 31, 76), (63, 61, 31, 37), (52, 41, 29, 36), (66, 60, 29, 40), (12, 1, 41, 52), (68, 5, 42, 77), (13, 8, 49, 51), (67, 7, 50, 78), (7, 12, 52, 50), (38, 40, 47, 45), (30, 39, 46, 48), (32, 38, 45, 43), (39, 37, 44, 46), (37, 31, 42, 44), (40, 29, 41, 47), (22, 53, 45, 47), (19, 53, 22, 27), (45, 53, 19, 54), (51, 43, 45, 54), (19, 13, 51, 54), (21, 0, 60, 66), (71, 70, 80, 15), (71, 15, 63, 81), (4, 14, 64, 62), (3, 23, 65, 55), (14, 21, 66, 64), (34, 36, 59, 57), (32, 35, 58, 62), (75, 34, 57, 79), (35, 33, 56, 58), (76, 31, 61, 80), (36, 29, 60, 59), (33, 76, 80, 56), (30, 75, 79, 55), (2, 67, 78, 48), (8, 68, 77, 49), (49, 77, 76, 33), (48, 78, 75, 30), (17, 25, 74, 72), (71, 81, 23, 73), (8, 17, 72, 68), (63, 65, 23, 81), (23, 3, 69, 73), (55, 79, 69, 3), (56, 80, 70, 9), (25, 7, 67, 74)])
_uv = me_cube_005.uv_layers.new(name='UVMap')
_uv.uv.foreach_set('vector', [0.2501, 0.3976, 0.2501, 0.4091, 0.2345, 0.4091, 0.2345, 0.3976, 0.2887, 0.4097, 0.2887, 0.42, 0.2745, 0.42, 0.2745, 0.4097, 0.6367, 0.2272, 0.6367, 0.2386, 0.625, 0.2386, 0.625, 0.2272, 0.3594, 0.3977, 0.3594, 0.4092, 0.375, 0.4092, 0.375, 0.3977, 0.3593, 0.3862, 0.3593, 0.3632, 0.375, 0.3632, 0.375, 0.3862, 0.3229, 0.4046, 0.3348, 0.4046, 0.3348, 0.4164, 0.3229, 0.4164, 0.05256, 0.4283, 0.07031, 0.4283, 0.07031, 0.446, 0.05256, 0.446, 0.3281, 0.3977, 0.3281, 0.4092, 0.3437, 0.4092, 0.3437, 0.3977, 0.6367, 0.2045, 0.6367, 0.2158, 0.625, 0.2158, 0.625, 0.2045, 0.3172, 0.4097, 0.3172, 0.42, 0.3029, 0.42, 0.3029, 0.4097, 0.3125, 0.3977, 0.3125, 0.4092, 0.3281, 0.4092, 0.3281, 0.3977, 0.0348, 0.4283, 0.05256, 0.4283, 0.05256, 0.446, 0.0348, 0.446, 0.6367, 0.2158, 0.6367, 0.2272, 0.625, 0.2272, 0.625, 0.2158, 0.3029, 0.4097, 0.3029, 0.42, 0.2887, 0.42, 0.2887, 0.4097, 0.2662, 0.3068, 0.2662, 0.3295, 0.2506, 0.3295, 0.2506, 0.3068, 0.2819, 0.3068, 0.2819, 0.3295, 0.2662, 0.3295, 0.2662, 0.3068, 0.3281, 0.3632, 0.3281, 0.3862, 0.3437, 0.3862, 0.3437, 0.3632, 0.3593, 0.3977, 0.3593, 0.3862, 0.375, 0.3862, 0.375, 0.3977, 0.3594, 0.3632, 0.3594, 0.3862, 0.375, 0.3862, 0.375, 0.3632, 0.2506, 0.3068, 0.2506, 0.3295, 0.2349, 0.3295, 0.2349, 0.3068, 0.3593, 0.4092, 0.3593, 0.3977, 0.375, 0.3977, 0.375, 0.4092, 0.2662, 0.3295, 0.2662, 0.3409, 0.2506, 0.3409, 0.2506, 0.3295, 0.2819, 0.3295, 0.2819, 0.3409, 0.2662, 0.3409, 0.2662, 0.3295, 0.3281, 0.3862, 0.3281, 0.3977, 0.3437, 0.3977, 0.3437, 0.3862, 0.3594, 0.3862, 0.3594, 0.3977, 0.375, 0.3977, 0.375, 0.3862, 0.2506, 0.3295, 0.2506, 0.3409, 0.2349, 0.3409, 0.2349, 0.3295, 0.2813, 0.3862, 0.2813, 0.3976, 0.2657, 0.3976, 0.2657, 0.3862, 0.3281, 0.4092, 0.3281, 0.3977, 0.3437, 0.3977, 0.3437, 0.4092, 0.2813, 0.3633, 0.2813, 0.3862, 0.2657, 0.3862, 0.2657, 0.3633, 0.3281, 0.3977, 0.3281, 0.3862, 0.3437, 0.3862, 0.3437, 0.3977, 0.6602, 0.2158, 0.6602, 0.2272, 0.6484, 0.2272, 0.6484, 0.2158, 0.0348, 0.3928, 0.05256, 0.3928, 0.05256, 0.4105, 0.0348, 0.4105, 0.6602, 0.2045, 0.6602, 0.2158, 0.6484, 0.2158, 0.6484, 0.2045, 0.05256, 0.3928, 0.07031, 0.3928, 0.07031, 0.4105, 0.05256, 0.4105, 0.08807, 0.3928, 0.1058, 0.3928, 0.1058, 0.4105, 0.08807, 0.4105, 0.3281, 0.3862, 0.3281, 0.3632, 0.3437, 0.3632, 0.3437, 0.3862, 0.6602, 0.2272, 0.6602, 0.2386, 0.6484, 0.2386, 0.6484, 0.2272, 0.2813, 0.3976, 0.2813, 0.4091, 0.2657, 0.4091, 0.2657, 0.3976, 0.6719, 0.2272, 0.6719, 0.2386, 0.6602, 0.2386, 0.6602, 0.2272, 0.08807, 0.375, 0.1058, 0.375, 0.1058, 0.3928, 0.08807, 0.3928, 0.05256, 0.375, 0.07031, 0.375, 0.07031, 0.3928, 0.05256, 0.3928, 0.6719, 0.2045, 0.6719, 0.2158, 0.6602, 0.2158, 0.6602, 0.2045, 0.6719, 0.2158, 0.6719, 0.2272, 0.6602, 0.2272, 0.6602, 0.2158, 0.2657, 0.3862, 0.2657, 0.3976, 0.2501, 0.3976, 0.2501, 0.3862, 0.3198, 0.4152, 0.3198, 0.4037, 0.3354, 0.4037, 0.3354, 0.4152, 0.2657, 0.3633, 0.2657, 0.3862, 0.2501, 0.3862, 0.2501, 0.3633, 0.3437, 0.3977, 0.3437, 0.3862, 0.3593, 0.3862, 0.3593, 0.3977, 0.3437, 0.3862, 0.3437, 0.3632, 0.3593, 0.3632, 0.3593, 0.3862, 0.2657, 0.3976, 0.2657, 0.4091, 0.2501, 0.4091, 0.2501, 0.3976, 0.2533, 0.3072, 0.3133, 0.3072, 0.3133, 0.3672, 0.2533, 0.3672, 0.3189, 0.4001, 0.3288, 0.4001, 0.3288, 0.41, 0.3189, 0.41, 0.3263, 0.4039, 0.3351, 0.4039, 0.3351, 0.4127, 0.3263, 0.4127, 0.3281, 0.375, 0.3125, 0.375, 0.3125, 0.3977, 0.3281, 0.3977, 0.3281, 0.3513, 0.3438, 0.3513, 0.3438, 0.4097, 0.3281, 0.4097, 0.2969, 0.3976, 0.2969, 0.4091, 0.2813, 0.4091, 0.2813, 0.3976, 0.3125, 0.3977, 0.3125, 0.375, 0.3281, 0.375, 0.3281, 0.3977, 0.3236, 0.3989, 0.3362, 0.3989, 0.3362, 0.4114, 0.3236, 0.4114, 0.2969, 0.3633, 0.2969, 0.3862, 0.2813, 0.3862, 0.2813, 0.3633, 0.3124, 0.4092, 0.3124, 0.3977, 0.3281, 0.3977, 0.3281, 0.4092, 0.2969, 0.3862, 0.2969, 0.3976, 0.2813, 0.3976, 0.2813, 0.3862, 0.6484, 0.2158, 0.6484, 0.2272, 0.6367, 0.2272, 0.6367, 0.2158, 0.0348, 0.4105, 0.05256, 0.4105, 0.05256, 0.4283, 0.0348, 0.4283, 0.6484, 0.2045, 0.6484, 0.2158, 0.6367, 0.2158, 0.6367, 0.2045, 0.05256, 0.4105, 0.07031, 0.4105, 0.07031, 0.4283, 0.05256, 0.4283, 0.08807, 0.4105, 0.1058, 0.4105, 0.1058, 0.4283, 0.08807, 0.4283, 0.6484, 0.2272, 0.6484, 0.2386, 0.6367, 0.2386, 0.6367, 0.2272, 0.07031, 0.4105, 0.08807, 0.4105, 0.08807, 0.4283, 0.07031, 0.4283, 0.6484, 0.1931, 0.6484, 0.2045, 0.6367, 0.2045, 0.6367, 0.1931, 0.6719, 0.1931, 0.6719, 0.2045, 0.6602, 0.2045, 0.6602, 0.1931, 0.07031, 0.375, 0.08807, 0.375, 0.08807, 0.3928, 0.07031, 0.3928, 0.07031, 0.3928, 0.08807, 0.3928, 0.08807, 0.4105, 0.07031, 0.4105, 0.6602, 0.1931, 0.6602, 0.2045, 0.6484, 0.2045, 0.6484, 0.1931, 0.3437, 0.3862, 0.3437, 0.3977, 0.3594, 0.3977, 0.3594, 0.3862, 0.2599, 0.3124, 0.309, 0.3124, 0.309, 0.3615, 0.2599, 0.3615, 0.3437, 0.3632, 0.3437, 0.3862, 0.3594, 0.3862, 0.3594, 0.3632, 0.3236, 0.3989, 0.3362, 0.3989, 0.3362, 0.4114, 0.3236, 0.4114, 0.3314, 0.4097, 0.3314, 0.42, 0.3172, 0.42, 0.3172, 0.4097, 0.6367, 0.1931, 0.6367, 0.2045, 0.625, 0.2045, 0.625, 0.1931, 0.07031, 0.4283, 0.08807, 0.4283, 0.08807, 0.446, 0.07031, 0.446, 0.3242, 0.4057, 0.3242, 0.4172, 0.3398, 0.4172, 0.3398, 0.4057])
me_cube_005.materials.append(mat_material_004)
me_cube_005.use_remesh_fix_poles = True
me_cube_005.use_remesh_preserve_attributes = False
me_cube_005.use_mirror_vertex_groups = False
me_cube_005.update()
me_cube_017 = bpy.data.meshes.new('Cube.017')
me_cube_017.from_pydata([(-1.0, -1.0, -1.0), (-1.0, 0.0, 0.0), (-1.0, 1.0, -1.0), (1.0, 0.0, 0.0), (1.0, -1.0, -1.0), (1.0, 1.0, -1.0), (1.0, 0.0, -1.0), (-1.0, 0.0, -1.0), (-1.0, -0.5, -1.0), (-1.0, -0.5, 0.0), (1.0, -0.5, -1.0), (1.0, -0.5, 0.0), (1.0, 0.5, -1.0), (1.0, 0.5, 0.0), (-1.0, 0.5, -1.0), (-1.0, 0.5, 0.0), (1.0, 1.0, -0.5), (-1.0, 1.0, -0.5), (1.0, 0.0, -0.5), (-1.0, 0.0, -0.5), (1.0, -0.5, -0.5), (-1.0, -0.5, -0.5), (-1.0, 0.5, -0.5), (1.0, 0.5, -0.5), (-1.0, 0.5, -0.5), (-1.0, 0.5, -0.5), (1.0, 0.0, -0.25), (-1.0, 0.0, -0.25), (1.0, -0.5, -0.25), (-1.0, -0.5, -0.25), (-1.0, 0.5, -0.25), (1.0, 0.5, -0.25), (-1.0, 1.0, -0.75), (1.0, 1.0, -0.75), (1.0, -1.0, -0.75), (1.0, 0.0, -0.75), (-1.0, 0.0, -0.75), (1.0, -0.5, -0.75), (-1.0, -0.5, -0.75), (-1.0, 0.5, -0.75), (1.0, 0.5, -0.75), (-1.0, -1.0, -0.75), (-1.0, -0.5, 0.0), (-1.0, -0.5, -0.5), (-1.0, -0.5, -0.25), (-1.0, -1.0, -0.5), (-1.0, -1.0, -0.25), (-1.0, -1.0, 0.0), (1.0, -1.0, -0.25), (1.0, -1.0, -0.5), (1.0, -1.0, 0.0)], [(25, 24), (22, 25)], [(14, 12, 6, 7), (41, 0, 4, 34), (31, 13, 3, 26), (29, 9, 1, 27), (6, 10, 8, 7), (26, 3, 11, 28), (2, 5, 12, 14), (27, 1, 15, 30), (25, 23, 16, 17), (1, 3, 13, 15), (25, 17, 32, 39), (36, 19, 22, 39), (35, 18, 20, 37), (16, 33, 32, 17), (9, 29, 44, 42), (38, 21, 19, 36), (40, 23, 18, 35), (23, 40, 33, 16), (19, 27, 30, 22), (18, 26, 28, 20), (22, 30, 31, 23), (29, 21, 43, 44), (8, 10, 4, 0), (13, 31, 30, 15), (21, 29, 27, 19), (23, 31, 26, 18), (12, 40, 35, 6), (8, 38, 36, 7), (1, 9, 11, 3), (33, 5, 2, 32), (10, 37, 34, 4), (14, 39, 32, 2), (6, 35, 37, 10), (0, 41, 38, 8), (7, 36, 39, 14), (5, 33, 40, 12), (47, 50, 11, 42), (50, 47, 46, 48), (48, 46, 45, 49), (34, 49, 45, 41), (20, 49, 34, 37), (20, 28, 48, 49), (11, 50, 48, 28), (42, 44, 46, 47), (44, 43, 45, 46), (41, 45, 43, 38)])
_uv = me_cube_017.uv_layers.new(name='UVMap')
_uv.uv.foreach_set('vector', [0.8723, 0.2643, 0.7471, 0.2643, 0.7471, 0.2557, 0.8723, 0.2557, 0.3095, 0.2728, 0.3095, 0.2614, 0.297, 0.2613, 0.297, 0.2727, 0.3633, 0.2833, 0.3633, 0.2842, 0.3516, 0.2842, 0.3516, 0.2833, 0.3633, 0.2812, 0.3633, 0.2839, 0.3516, 0.2839, 0.3516, 0.2811, 0.7471, 0.2557, 0.7471, 0.2472, 0.8723, 0.2472, 0.8723, 0.2557, 0.3516, 0.2833, 0.3516, 0.2842, 0.3398, 0.2842, 0.3398, 0.2833, 0.8723, 0.2728, 0.7471, 0.2728, 0.7471, 0.2643, 0.8723, 0.2643, 0.3516, 0.2811, 0.3516, 0.2839, 0.3399, 0.2839, 0.3399, 0.2811, 0.2201, 0.4084, 0.2123, 0.4084, 0.2123, 0.4006, 0.2201, 0.4006, 0.2925, 0.33, 0.2925, 0.33, 0.2925, 0.3384, 0.2925, 0.3215, 0.2201, 0.4084, 0.2123, 0.4084, 0.2123, 0.4006, 0.2201, 0.4006, 0.3516, 0.2756, 0.3516, 0.2784, 0.3399, 0.2784, 0.3399, 0.2756, 0.3516, 0.2815, 0.3516, 0.2824, 0.3398, 0.2824, 0.3398, 0.2815, 0.2201, 0.4084, 0.2123, 0.4084, 0.2123, 0.4006, 0.2201, 0.4006, 0.3633, 0.2839, 0.3633, 0.2812, 0.3633, 0.2812, 0.3633, 0.2839, 0.3633, 0.2756, 0.3633, 0.2784, 0.3516, 0.2784, 0.3516, 0.2756, 0.3633, 0.2815, 0.3633, 0.2824, 0.3516, 0.2824, 0.3516, 0.2815, 0.2201, 0.4084, 0.2123, 0.4084, 0.2123, 0.4006, 0.2201, 0.4006, 0.3516, 0.2784, 0.3516, 0.2811, 0.3399, 0.2811, 0.3399, 0.2784, 0.3516, 0.2824, 0.3516, 0.2833, 0.3398, 0.2833, 0.3398, 0.2824, 0.125, 0.3977, 0.125, 0.3863, 0.2813, 0.3863, 0.2813, 0.3977, 0.3633, 0.2812, 0.3633, 0.2784, 0.3633, 0.2784, 0.3633, 0.2812, 0.8723, 0.2472, 0.7471, 0.2472, 0.7471, 0.2386, 0.8723, 0.2386, 0.2626, 0.3438, 0.2993, 0.3438, 0.2993, 0.3806, 0.2626, 0.3806, 0.3633, 0.2784, 0.3633, 0.2812, 0.3516, 0.2811, 0.3516, 0.2784, 0.3633, 0.2824, 0.3633, 0.2833, 0.3516, 0.2833, 0.3516, 0.2824, 0.3633, 0.2806, 0.3633, 0.2815, 0.3516, 0.2815, 0.3516, 0.2806, 0.3633, 0.2728, 0.3633, 0.2756, 0.3516, 0.2756, 0.3516, 0.2728, 0.2925, 0.33, 0.2925, 0.3384, 0.2925, 0.3215, 0.2925, 0.33, 0.2959, 0.2707, 0.2959, 0.2627, 0.2626, 0.2627, 0.2626, 0.2707, 0.3398, 0.2806, 0.3398, 0.2815, 0.3281, 0.2815, 0.3281, 0.2806, 0.3399, 0.2728, 0.3399, 0.2756, 0.3282, 0.2756, 0.3282, 0.2728, 0.3516, 0.2806, 0.3516, 0.2815, 0.3398, 0.2815, 0.3398, 0.2806, 0.375, 0.2728, 0.375, 0.2756, 0.3633, 0.2756, 0.3633, 0.2728, 0.3516, 0.2728, 0.3516, 0.2756, 0.3399, 0.2756, 0.3399, 0.2728, 0.375, 0.2806, 0.375, 0.2815, 0.3633, 0.2815, 0.3633, 0.2806, 0.0, 0.0, 0.0, 0.0, 0.0, 0.0, 0.0, 0.0, 0.7538, 0.1999, 0.6914, 0.1999, 0.6914, 0.1375, 0.7538, 0.1375, 0.7538, 0.1999, 0.6914, 0.1999, 0.6914, 0.1375, 0.7538, 0.1375, 0.7538, 0.1999, 0.6914, 0.1999, 0.6914, 0.1375, 0.7538, 0.1375, 0.695, 0.1176, 0.7581, 0.1176, 0.7581, 0.1807, 0.695, 0.1807, 0.695, 0.1176, 0.7581, 0.1176, 0.7581, 0.1807, 0.695, 0.1807, 0.695, 0.1176, 0.7581, 0.1176, 0.7581, 0.1807, 0.695, 0.1807, 0.6991, 0.1279, 0.7442, 0.1279, 0.7442, 0.1731, 0.6991, 0.1731, 0.6991, 0.1279, 0.7442, 0.1279, 0.7442, 0.1731, 0.6991, 0.1731, 0.6991, 0.1279, 0.7442, 0.1279, 0.7442, 0.1731, 0.6991, 0.1731])
me_cube_017.materials.append(mat_material_005)
me_cube_017.use_remesh_fix_poles = True
me_cube_017.use_remesh_preserve_attributes = False
me_cube_017.use_mirror_vertex_groups = False
me_cube_017.update()
me_cube_018 = bpy.data.meshes.new('Cube.018')
me_cube_018.from_pydata([(-1.0, -1.0, -1.0), (1.0, -1.0, -1.0), (-1.0, -0.5, -1.0), (-1.0, -0.5, 0.0), (1.0, -0.5, -1.0), (1.0, -0.5, 0.0), (1.0, -0.5, -0.5), (-1.0, -0.5, -0.5), (-1.0, 0.5, -0.5), (-1.0, 0.5, -0.5), (-1.0, 0.5, -0.5), (1.0, -0.5, -0.1663), (-1.0, -0.5, -0.1663), (1.0, -1.0, -0.75), (1.0, -0.5, -0.75), (-1.0, -0.5, -0.75), (-1.0, -1.0, -0.75), (-1.0, 1.0, -1.0), (-1.0, 0.0, 0.0), (1.0, 0.0, 0.0), (1.0, 1.0, -1.0), (1.0, 0.0, -1.0), (-1.0, 0.0, -1.0), (-1.0, 0.5, -1.0), (-1.0, 0.5, 0.0), (1.0, 0.5, -1.0), (1.0, 0.5, 0.0), (1.0, 0.0, -0.5), (-1.0, 0.0, -0.5), (1.0, 0.5, -0.5), (-1.0, 0.5, -0.5), (-1.0, -0.5, -0.5), (-1.0, -0.5, -0.5), (-1.0, -0.5, -0.5), (1.0, 0.0, -0.1663), (-1.0, 0.0, -0.1663), (1.0, 0.5, -0.1663), (-1.0, 0.5, -0.1663), (1.0, 1.0, -0.75), (1.0, 0.0, -0.75), (-1.0, 0.0, -0.75), (1.0, 0.5, -0.75), (-1.0, 0.5, -0.75), (-1.0, 1.0, -0.75), (0.15, 0.0, -1.0), (0.15, 0.0, 0.0), (0.15, -1.0, -1.0), (0.15, -0.5, -1.0), (0.15, -0.5, 0.0), (0.15, -0.5, -0.1663), (0.15, -1.0, -0.75), (0.15, -0.5, -0.5), (0.15, -0.5, -0.75), (0.15, 1.0, -1.0), (0.15, 0.5, -1.0), (0.15, 0.5, 0.0), (0.15, 0.5, -0.1663), (0.15, 1.0, -0.75), (0.15, 0.5, -0.5), (0.15, 0.5, -0.75), (-0.6, 0.0, -1.0), (-0.6, 0.0, 0.0), (-0.6, -0.5, -1.0), (-0.6, -0.5, 0.0), (-0.6, -0.5, -0.1663), (-0.6, -1.0, -0.75), (-0.6, -0.5, -0.5), (-0.6, -0.5, -0.75), (-0.6, 0.5, -1.0), (-0.6, 0.5, 0.0), (-0.6, 0.5, -0.1663), (-0.6, 1.0, -0.75), (-0.6, 0.5, -0.5), (-0.6, 0.5, -0.75), (-0.6, -1.0, -1.0), (-0.6, 1.0, -1.0), (0.5, -1.0, -1.0), (0.5, 1.0, -1.0), (0.5, 0.0, -1.0), (0.5, 0.0, 0.0), (0.5, -0.5, -1.0), (0.5, -0.5, 0.0), (0.5, -0.5, -0.1663), (0.5, -1.0, -0.75), (0.5, -0.5, -0.5), (0.5, -0.5, -0.75), (0.5, 0.5, -1.0), (0.5, 0.5, 0.0), (0.5, 0.5, -0.1663), (0.5, 1.0, -0.75), (0.5, 0.5, -0.5), (0.5, 0.5, -0.75), (-0.25, -1.0, -1.0), (-0.25, 1.0, -1.0), (-0.25, 0.0, -1.0), (-0.25, 0.0, 0.0), (-0.25, -0.5, -1.0), (-0.25, -0.5, 0.0), (-0.25, -0.5, -0.1663), (-0.25, -1.0, -0.75), (-0.25, -0.5, -0.5), (-0.25, -0.5, -0.75), (-0.25, 0.5, -1.0), (-0.25, 0.5, 0.0), (-0.25, 0.5, -0.1663), (-0.25, 1.0, -0.75), (-0.25, 0.5, -0.5), (-0.25, 0.5, -0.75), (0.5, -0.7486, -0.1663), (0.15, -0.7486, -0.1663), (0.5, -0.7486, -0.5), (0.15, -0.7486, -0.5), (-0.25, -0.7486, -0.1663), (-0.6, -0.7486, -0.1663), (-0.25, -0.7486, -0.5), (-0.6, -0.7486, -0.5)], [(10, 9), (8, 10), (33, 32), (31, 33)], [(83, 76, 1, 13), (12, 3, 18, 35), (60, 62, 2, 22), (66, 64, 12, 7), (34, 19, 5, 11), (39, 27, 6, 14), (67, 66, 7, 15), (83, 13, 14, 85), (15, 7, 28, 40), (27, 34, 11, 6), (81, 82, 11, 5), (80, 4, 1, 76), (7, 12, 35, 28), (2, 15, 40, 22), (79, 81, 5, 19), (4, 14, 13, 1), (21, 39, 14, 4), (0, 16, 15, 2), (89, 38, 20, 77), (37, 35, 18, 24), (60, 22, 23, 68), (72, 30, 37, 70), (34, 36, 26, 19), (39, 41, 29, 27), (73, 42, 30, 72), (89, 91, 41, 38), (42, 40, 28, 30), (27, 29, 36, 34), (87, 26, 36, 88), (86, 77, 20, 25), (30, 28, 35, 37), (23, 22, 40, 42), (79, 19, 26, 87), (25, 20, 38, 41), (21, 25, 41, 39), (17, 23, 42, 43), (95, 45, 55, 103), (102, 93, 53, 54), (103, 55, 56, 104), (105, 107, 59, 57), (91, 59, 58, 90), (90, 58, 56, 88), (78, 44, 54, 86), (105, 57, 53, 93), (95, 97, 48, 45), (96, 47, 46, 92), (97, 98, 49, 48), (99, 50, 52, 101), (85, 84, 51, 52), (51, 84, 110, 111), (78, 80, 47, 44), (99, 92, 46, 50), (16, 0, 74, 65), (16, 65, 67, 15), (3, 12, 64, 63), (2, 62, 74, 0), (18, 3, 63, 61), (43, 71, 75, 17), (43, 42, 73, 71), (24, 69, 70, 37), (23, 17, 75, 68), (18, 61, 69, 24), (107, 73, 72, 106), (106, 72, 70, 104), (94, 60, 68, 102), (101, 100, 66, 67), (64, 66, 115, 113), (94, 96, 62, 60), (21, 4, 80, 78), (6, 11, 82, 84), (14, 6, 84, 85), (21, 78, 86, 25), (29, 90, 88, 36), (41, 91, 90, 29), (45, 79, 87, 55), (54, 53, 77, 86), (55, 87, 88, 56), (57, 59, 91, 89), (57, 89, 77, 53), (45, 48, 81, 79), (47, 80, 76, 46), (48, 49, 82, 81), (50, 83, 85, 52), (50, 46, 76, 83), (44, 47, 96, 94), (51, 49, 98, 100), (52, 51, 100, 101), (44, 94, 102, 54), (58, 106, 104, 56), (59, 107, 106, 58), (65, 74, 92, 99), (65, 99, 101, 67), (63, 64, 98, 97), (62, 96, 92, 74), (61, 63, 97, 95), (71, 105, 93, 75), (71, 73, 107, 105), (69, 103, 104, 70), (68, 75, 93, 102), (61, 95, 103, 69), (110, 108, 109, 111), (114, 112, 113, 115), (49, 51, 111, 109), (66, 100, 114, 115), (82, 49, 109, 108), (100, 98, 112, 114), (98, 64, 113, 112), (84, 82, 108, 110)])
_uv = me_cube_018.uv_layers.new(name='UVMap')
_uv.uv.foreach_set('vector', [0.3001, 0.2727, 0.3001, 0.2614, 0.297, 0.2613, 0.297, 0.2727, 0.3633, 0.2812, 0.3633, 0.2839, 0.3516, 0.2839, 0.3516, 0.2811, 0.8472, 0.2557, 0.8472, 0.2472, 0.8723, 0.2472, 0.8723, 0.2557, 0.2501, 0.3714, 0.3045, 0.3714, 0.3045, 0.3823, 0.2501, 0.3823, 0.3516, 0.2833, 0.3516, 0.2842, 0.3398, 0.2842, 0.3398, 0.2833, 0.3516, 0.2815, 0.3516, 0.2824, 0.3398, 0.2824, 0.3398, 0.2815, 0.1784, 0.3295, 0.1784, 0.3182, 0.2033, 0.3182, 0.2033, 0.3295, 0.2798, 0.2646, 0.281, 0.2646, 0.281, 0.2695, 0.2798, 0.2695, 0.3633, 0.2756, 0.3633, 0.2784, 0.3516, 0.2784, 0.3516, 0.2756, 0.3516, 0.2824, 0.3516, 0.2833, 0.3398, 0.2833, 0.3398, 0.2824, 0.2501, 0.3687, 0.3045, 0.3687, 0.3045, 0.3823, 0.2501, 0.3823, 0.7784, 0.2472, 0.7471, 0.2472, 0.7471, 0.2386, 0.7784, 0.2386, 0.3633, 0.2784, 0.3633, 0.2812, 0.3516, 0.2811, 0.3516, 0.2784, 0.3633, 0.2728, 0.3633, 0.2756, 0.3516, 0.2756, 0.3516, 0.2728, 0.2925, 0.33, 0.2925, 0.3257, 0.2925, 0.3215, 0.2925, 0.33, 0.3398, 0.2806, 0.3398, 0.2815, 0.3281, 0.2815, 0.3281, 0.2806, 0.3516, 0.2806, 0.3516, 0.2815, 0.3398, 0.2815, 0.3398, 0.2806, 0.375, 0.2728, 0.375, 0.2756, 0.3633, 0.2756, 0.3633, 0.2728, 0.3001, 0.2727, 0.297, 0.2727, 0.297, 0.2613, 0.3001, 0.2614, 0.3633, 0.2812, 0.3516, 0.2811, 0.3516, 0.2839, 0.3633, 0.2839, 0.8472, 0.2557, 0.8723, 0.2557, 0.8723, 0.2472, 0.8472, 0.2472, 0.2501, 0.3714, 0.2501, 0.3823, 0.3045, 0.3823, 0.3045, 0.3714, 0.3516, 0.2833, 0.3398, 0.2833, 0.3398, 0.2842, 0.3516, 0.2842, 0.3516, 0.2815, 0.3398, 0.2815, 0.3398, 0.2824, 0.3516, 0.2824, 0.2956, 0.3977, 0.3235, 0.3977, 0.3235, 0.3863, 0.2956, 0.3863, 0.2798, 0.2646, 0.2798, 0.2695, 0.281, 0.2695, 0.281, 0.2646, 0.3633, 0.2756, 0.3516, 0.2756, 0.3516, 0.2784, 0.3633, 0.2784, 0.3516, 0.2824, 0.3398, 0.2824, 0.3398, 0.2833, 0.3516, 0.2833, 0.2501, 0.3687, 0.2501, 0.3823, 0.3045, 0.3823, 0.3045, 0.3687, 0.7784, 0.2472, 0.7784, 0.2386, 0.7471, 0.2386, 0.7471, 0.2472, 0.3633, 0.2784, 0.3516, 0.2784, 0.3516, 0.2811, 0.3633, 0.2812, 0.3633, 0.2728, 0.3516, 0.2728, 0.3516, 0.2756, 0.3633, 0.2756, 0.2925, 0.33, 0.2925, 0.33, 0.2925, 0.3215, 0.2925, 0.3257, 0.3398, 0.2806, 0.3281, 0.2806, 0.3281, 0.2815, 0.3398, 0.2815, 0.3516, 0.2806, 0.3398, 0.2806, 0.3398, 0.2815, 0.3516, 0.2815, 0.375, 0.2728, 0.3633, 0.2728, 0.3633, 0.2756, 0.375, 0.2756, 0.2925, 0.33, 0.2925, 0.33, 0.2925, 0.3287, 0.2925, 0.3321, 0.8253, 0.2472, 0.8253, 0.2386, 0.8003, 0.2386, 0.8003, 0.2472, 0.2501, 0.3482, 0.2501, 0.3591, 0.3045, 0.355, 0.3045, 0.3482, 0.278, 0.2646, 0.278, 0.2695, 0.279, 0.2695, 0.279, 0.2646, 0.2191, 0.3977, 0.2434, 0.3977, 0.2434, 0.3863, 0.2191, 0.3863, 0.2501, 0.3414, 0.2501, 0.351, 0.3045, 0.355, 0.3045, 0.3414, 0.7784, 0.2557, 0.8003, 0.2557, 0.8003, 0.2472, 0.7784, 0.2472, 0.3048, 0.2727, 0.3023, 0.2727, 0.3023, 0.2614, 0.3048, 0.2614, 0.2925, 0.33, 0.2925, 0.3321, 0.2925, 0.3287, 0.2925, 0.33, 0.8253, 0.2472, 0.8003, 0.2472, 0.8003, 0.2386, 0.8253, 0.2386, 0.2501, 0.3482, 0.3045, 0.3482, 0.3045, 0.355, 0.2501, 0.3591, 0.278, 0.2646, 0.279, 0.2646, 0.279, 0.2695, 0.278, 0.2695, 0.2473, 0.3378, 0.2473, 0.3265, 0.2691, 0.3265, 0.2691, 0.3378, 0.2129, 0.2878, 0.2285, 0.2878, 0.2285, 0.3035, 0.2129, 0.3035, 0.7784, 0.2557, 0.7784, 0.2472, 0.8003, 0.2472, 0.8003, 0.2557, 0.3048, 0.2727, 0.3048, 0.2614, 0.3023, 0.2614, 0.3023, 0.2727, 0.3095, 0.2728, 0.3095, 0.2614, 0.307, 0.2614, 0.307, 0.2728, 0.2762, 0.2646, 0.2771, 0.2646, 0.2771, 0.2695, 0.2762, 0.2695, 0.2501, 0.3278, 0.3045, 0.3278, 0.3045, 0.3387, 0.2501, 0.3387, 0.8723, 0.2472, 0.8472, 0.2472, 0.8472, 0.2386, 0.8723, 0.2386, 0.2925, 0.33, 0.2925, 0.3384, 0.2925, 0.3351, 0.2925, 0.33, 0.3095, 0.2728, 0.307, 0.2728, 0.307, 0.2614, 0.3095, 0.2614, 0.2762, 0.2646, 0.2762, 0.2695, 0.2771, 0.2695, 0.2771, 0.2646, 0.2501, 0.3278, 0.2501, 0.3387, 0.3045, 0.3387, 0.3045, 0.3278, 0.8723, 0.2472, 0.8723, 0.2386, 0.8472, 0.2386, 0.8472, 0.2472, 0.2925, 0.33, 0.2925, 0.33, 0.2925, 0.3351, 0.2925, 0.3384, 0.2713, 0.3977, 0.2956, 0.3977, 0.2956, 0.3863, 0.2713, 0.3863, 0.2501, 0.3618, 0.2501, 0.3714, 0.3045, 0.3714, 0.3045, 0.3618, 0.8253, 0.2557, 0.8472, 0.2557, 0.8472, 0.2472, 0.8253, 0.2472, 0.2331, 0.3295, 0.2331, 0.3182, 0.2549, 0.3182, 0.2549, 0.3295, 0.2129, 0.2878, 0.2285, 0.2878, 0.2285, 0.3035, 0.2129, 0.3035, 0.8253, 0.2557, 0.8253, 0.2472, 0.8472, 0.2472, 0.8472, 0.2557, 0.7471, 0.2557, 0.7471, 0.2472, 0.7784, 0.2472, 0.7784, 0.2557, 0.2501, 0.3278, 0.3045, 0.3278, 0.3045, 0.3414, 0.2501, 0.3414, 0.1624, 0.3295, 0.1624, 0.3182, 0.1864, 0.3182, 0.1864, 0.3295, 0.7471, 0.2557, 0.7784, 0.2557, 0.7784, 0.2472, 0.7471, 0.2472, 0.2501, 0.3278, 0.2501, 0.3414, 0.3045, 0.3414, 0.3045, 0.3278, 0.1842, 0.3977, 0.2191, 0.3977, 0.2191, 0.3863, 0.1842, 0.3863, 0.2925, 0.33, 0.2925, 0.33, 0.2925, 0.3257, 0.2925, 0.3287, 0.8003, 0.2472, 0.8003, 0.2386, 0.7784, 0.2386, 0.7784, 0.2472, 0.2501, 0.3591, 0.2501, 0.3687, 0.3045, 0.3687, 0.3045, 0.355, 0.279, 0.2646, 0.279, 0.2695, 0.2798, 0.2695, 0.2798, 0.2646, 0.3023, 0.2727, 0.3001, 0.2727, 0.3001, 0.2614, 0.3023, 0.2614, 0.2925, 0.33, 0.2925, 0.3287, 0.2925, 0.3257, 0.2925, 0.33, 0.8003, 0.2472, 0.7784, 0.2472, 0.7784, 0.2386, 0.8003, 0.2386, 0.2501, 0.3591, 0.3045, 0.355, 0.3045, 0.3687, 0.2501, 0.3687, 0.279, 0.2646, 0.2798, 0.2646, 0.2798, 0.2695, 0.279, 0.2695, 0.3023, 0.2727, 0.3023, 0.2614, 0.3001, 0.2614, 0.3001, 0.2727, 0.8003, 0.2557, 0.8003, 0.2472, 0.8253, 0.2472, 0.8253, 0.2557, 0.2501, 0.351, 0.3045, 0.355, 0.3045, 0.3618, 0.2501, 0.3618, 0.1845, 0.3295, 0.1845, 0.3182, 0.2094, 0.3182, 0.2094, 0.3295, 0.8003, 0.2557, 0.8253, 0.2557, 0.8253, 0.2472, 0.8003, 0.2472, 0.2501, 0.351, 0.2501, 0.3618, 0.3045, 0.3618, 0.3045, 0.355, 0.2434, 0.3977, 0.2713, 0.3977, 0.2713, 0.3863, 0.2434, 0.3863, 0.307, 0.2728, 0.307, 0.2614, 0.3048, 0.2614, 0.3048, 0.2727, 0.2771, 0.2646, 0.278, 0.2646, 0.278, 0.2695, 0.2771, 0.2695, 0.2501, 0.3387, 0.3045, 0.3387, 0.3045, 0.3482, 0.2501, 0.3482, 0.8472, 0.2472, 0.8253, 0.2472, 0.8253, 0.2386, 0.8472, 0.2386, 0.2925, 0.33, 0.2925, 0.3351, 0.2925, 0.3321, 0.2925, 0.33, 0.307, 0.2728, 0.3048, 0.2727, 0.3048, 0.2614, 0.307, 0.2614, 0.2771, 0.2646, 0.2771, 0.2695, 0.278, 0.2695, 0.278, 0.2646, 0.2501, 0.3387, 0.2501, 0.3482, 0.3045, 0.3482, 0.3045, 0.3387, 0.8472, 0.2472, 0.8472, 0.2386, 0.8253, 0.2386, 0.8253, 0.2472, 0.2925, 0.33, 0.2925, 0.33, 0.2925, 0.3321, 0.2925, 0.3351, 0.2129, 0.2878, 0.2285, 0.2878, 0.2285, 0.3035, 0.2129, 0.3035, 0.2129, 0.2878, 0.2285, 0.2878, 0.2285, 0.3035, 0.2129, 0.3035, 0.2129, 0.2878, 0.2285, 0.2878, 0.2285, 0.3035, 0.2129, 0.3035, 0.2129, 0.2878, 0.2285, 0.2878, 0.2285, 0.3035, 0.2129, 0.3035, 0.2129, 0.2878, 0.2285, 0.2878, 0.2285, 0.3035, 0.2129, 0.3035, 0.2129, 0.2878, 0.2285, 0.2878, 0.2285, 0.3035, 0.2129, 0.3035, 0.2129, 0.2878, 0.2285, 0.2878, 0.2285, 0.3035, 0.2129, 0.3035, 0.2129, 0.2878, 0.2285, 0.2878, 0.2285, 0.3035, 0.2129, 0.3035])
me_cube_018.materials.append(mat_material_007)
me_cube_018.use_remesh_fix_poles = True
me_cube_018.use_remesh_preserve_attributes = False
me_cube_018.use_mirror_vertex_groups = False
me_cube_018.update()
me_cube_019 = bpy.data.meshes.new('Cube.019')
me_cube_019.from_pydata([(-1.0, -1.0, -1.0), (-1.0, -1.0, 1.0), (-1.0, 1.0, -1.0), (-1.0, 1.0, 1.0), (1.0, -1.0, -1.0), (1.0, -1.0, 1.0), (1.0, 1.0, -1.0), (1.0, 1.0, 1.0), (-0.7221, 1.0, -1.0), (-0.7221, 1.0, 1.0), (-0.7221, -1.0, -1.0), (-0.7221, -1.0, 1.0), (-1.0, -1.0, 0.5719), (-1.0, 1.0, 0.5719), (1.0, 1.0, 0.5719), (1.0, -1.0, 0.5719), (-0.7221, -1.0, 0.5719), (-0.7221, 1.0, 0.5719), (-1.0, 1.0, -0.5468), (1.0, 1.0, -0.5468), (1.0, -1.0, -0.5468), (-0.7221, -1.0, -0.5468), (-0.7221, 1.0, -0.5468), (-1.0, -1.0, -0.5468), (0.6481, 1.0, 1.0), (0.6481, -1.0, -1.0), (0.6481, 1.0, -1.0), (0.6481, -1.0, 1.0), (0.6481, -1.0, 0.5719), (0.6481, 1.0, 0.5719), (0.6481, 1.0, -0.5468), (0.6481, -1.0, -0.5468), (-0.7221, 1.579, 0.5719), (0.6481, 1.579, 0.5719), (-0.7221, 1.579, -0.5468), (0.6481, 1.579, -0.5468)], [], [(12, 1, 3, 13), (29, 24, 7, 14), (14, 7, 5, 15), (26, 6, 4, 25), (16, 11, 1, 12), (24, 9, 11, 27), (9, 3, 1, 11), (28, 27, 11, 16), (2, 8, 10, 0), (31, 28, 16, 21), (17, 22, 18, 13), (19, 14, 15, 20), (30, 29, 14, 19), (23, 12, 13, 18), (0, 23, 18, 2), (26, 30, 19, 6), (6, 19, 20, 4), (21, 16, 12, 23), (25, 31, 21, 10), (10, 21, 23, 0), (4, 20, 31, 25), (8, 22, 30, 26), (22, 17, 32, 34), (20, 15, 28, 31), (15, 5, 27, 28), (7, 24, 27, 5), (8, 26, 25, 10), (17, 9, 24, 29), (13, 3, 9, 17), (2, 18, 22, 8), (33, 35, 34, 32), (17, 29, 33, 32), (29, 30, 35, 33), (30, 22, 34, 35)])
_uv = me_cube_019.uv_layers.new(name='UVMap')
_uv.uv.foreach_set('vector', [0.375, 0.2903, 0.375, 0.2951, 0.3282, 0.2951, 0.3282, 0.2903, 0.1718, 0.3693, 0.1718, 0.3863, 0.15, 0.3863, 0.15, 0.3693, 0.375, 0.2863, 0.375, 0.2879, 0.3281, 0.2879, 0.3281, 0.2863, 0.6253, 0.8387, 0.6253, 0.8179, 0.7503, 0.8179, 0.7503, 0.8387, 0.07671, 0.4315, 0.07671, 0.451, 0.1017, 0.451, 0.1017, 0.4315, 0.6719, 0.1445, 0.6719, 0.1966, 0.625, 0.1966, 0.625, 0.1445, 0.6719, 0.2204, 0.6719, 0.2386, 0.625, 0.2386, 0.625, 0.2204, 0.1006, 0.4334, 0.1006, 0.4529, 0.029, 0.4529, 0.029, 0.4334, 0.6253, 0.9089, 0.6253, 0.8907, 0.7503, 0.8907, 0.7503, 0.9089, 0.1006, 0.3826, 0.1006, 0.4334, 0.029, 0.4334, 0.029, 0.3826, 0.2361, 0.3693, 0.2361, 0.325, 0.2615, 0.325, 0.2615, 0.3693, 0.375, 0.2822, 0.375, 0.2863, 0.3281, 0.2863, 0.3281, 0.2822, 0.1718, 0.325, 0.1718, 0.3693, 0.15, 0.3693, 0.15, 0.325, 0.375, 0.2779, 0.375, 0.2903, 0.3282, 0.2903, 0.3282, 0.2778, 0.375, 0.2728, 0.375, 0.2779, 0.3282, 0.2778, 0.3282, 0.2728, 0.1718, 0.3071, 0.1718, 0.325, 0.15, 0.325, 0.15, 0.3071, 0.375, 0.2806, 0.375, 0.2822, 0.3281, 0.2822, 0.3281, 0.2806, 0.07671, 0.3807, 0.07671, 0.4315, 0.1017, 0.4315, 0.1017, 0.3807, 0.1006, 0.362, 0.1006, 0.3826, 0.029, 0.3826, 0.029, 0.362, 0.07671, 0.36, 0.07671, 0.3807, 0.1017, 0.3807, 0.1017, 0.36, 0.08925, 0.36, 0.08925, 0.3806, 0.0607, 0.3806, 0.0607, 0.36, 0.2361, 0.3071, 0.2361, 0.325, 0.1718, 0.325, 0.1718, 0.3071, 0.09968, 0.3068, 0.09968, 0.3523, 0.06602, 0.3523, 0.06602, 0.3068, 0.08925, 0.3806, 0.08925, 0.4315, 0.0607, 0.4315, 0.0607, 0.3806, 0.08925, 0.4315, 0.08925, 0.4509, 0.0607, 0.4509, 0.0607, 0.4315, 0.6719, 0.1238, 0.6719, 0.1445, 0.625, 0.1445, 0.625, 0.1238, 0.6253, 0.8907, 0.6253, 0.8387, 0.7503, 0.8387, 0.7503, 0.8907, 0.2361, 0.3693, 0.2361, 0.3863, 0.1718, 0.3863, 0.1718, 0.3693, 0.2615, 0.3693, 0.2615, 0.3863, 0.2361, 0.3863, 0.2361, 0.3693, 0.2615, 0.3071, 0.2615, 0.325, 0.2361, 0.325, 0.2361, 0.3071, 0.01564, 0.3523, 0.01564, 0.3068, 0.1093, 0.3068, 0.1093, 0.3523, 0.0964, 0.3427, 0.03219, 0.3427, 0.03219, 0.3427, 0.0964, 0.3427, 0.06602, 0.3523, 0.06602, 0.3068, 0.09968, 0.3068, 0.09968, 0.3523, 0.01559, 0.3068, 0.1094, 0.3068, 0.1094, 0.3295, 0.01559, 0.3295])
me_cube_019.materials.append(mat_material_019)
me_cube_019.use_remesh_fix_poles = True
me_cube_019.use_remesh_preserve_attributes = False
me_cube_019.use_mirror_vertex_groups = False
me_cube_019.update()
me_cube_020 = bpy.data.meshes.new('Cube.020')
me_cube_020.from_pydata([(-1.0, -1.0, -1.0), (-1.0, -1.0, 1.0), (-1.0, 1.0, -1.0), (-1.0, 1.0, 1.0), (1.0, -1.0, -1.0), (1.0, -1.0, 1.0), (1.0, 1.0, -1.0), (1.0, 1.0, 1.0)], [], [(0, 1, 3, 2), (2, 3, 7, 6), (6, 7, 5, 4), (4, 5, 1, 0), (2, 6, 4, 0), (7, 3, 1, 5)])
_uv = me_cube_020.uv_layers.new(name='UVMap')
_uv.uv.foreach_set('vector', [0.375, 0.8179, 0.375, 0.9089, 0.25, 0.9089, 0.25, 0.8179, 0.375, 0.7268, 0.375, 0.8179, 0.25, 0.8179, 0.25, 0.7268, 0.7641, 0.1328, 0.7641, 0.179, 0.7005, 0.179, 0.7005, 0.1328, 0.6253, 0.8179, 0.6253, 0.9088, 0.5001, 0.9088, 0.5001, 0.8179, 0.6253, 0.9089, 0.6253, 0.8179, 0.7503, 0.8179, 0.7503, 0.9089, 0.8754, 0.8179, 0.8754, 0.9089, 0.7503, 0.9089, 0.7503, 0.8179])
me_cube_020.materials.append(mat_material_020)
me_cube_020.use_remesh_fix_poles = True
me_cube_020.use_remesh_preserve_attributes = False
me_cube_020.use_mirror_vertex_groups = False
me_cube_020.update()
me_cube_022 = bpy.data.meshes.new('Cube.022')
me_cube_022.from_pydata([(-1.0, -0.8468, -0.8245), (-1.0, -0.8468, 0.8245), (-1.0, 0.8468, -0.8245), (-1.0, 0.8468, 0.8245), (-0.1256, -0.8468, -0.8245), (-0.1256, -0.8468, 0.8245), (-0.1256, 0.8468, -0.8245), (-0.1256, 0.8468, 0.8245)], [], [(0, 1, 3, 2), (2, 3, 7, 6), (6, 7, 5, 4), (4, 5, 1, 0), (2, 6, 4, 0), (7, 3, 1, 5)])
_uv = me_cube_022.uv_layers.new(name='UVMap')
_uv.uv.foreach_set('vector', [0.984, 0.1359, 0.984, 0.146, 0.9701, 0.146, 0.9701, 0.1359, 0.8921, 0.126, 0.9047, 0.126, 0.9047, 0.1527, 0.8921, 0.1527, 0.9848, 0.1137, 0.9848, 0.1704, 0.8907, 0.1704, 0.8907, 0.1137, 0.8921, 0.126, 0.9047, 0.126, 0.9047, 0.1527, 0.8921, 0.1527, 0.8921, 0.126, 0.9047, 0.126, 0.9047, 0.1527, 0.8921, 0.1527, 0.8921, 0.126, 0.9047, 0.126, 0.9047, 0.1527, 0.8921, 0.1527])
me_cube_022.materials.append(mat_material_022)
me_cube_022.use_remesh_fix_poles = True
me_cube_022.use_remesh_preserve_attributes = False
me_cube_022.use_mirror_vertex_groups = False
me_cube_022.update()
me_cube_023 = bpy.data.meshes.new('Cube.023')
me_cube_023.from_pydata([(-1.0, -0.5731, -0.6147), (-1.0, -0.5731, 0.6147), (-1.0, 0.5731, -0.6147), (-1.0, 0.5731, 0.6147), (-0.5196, -0.5731, -0.6147), (-0.5196, -0.5731, 0.6147), (-0.5196, 0.5731, -0.6147), (-0.5196, 0.5731, 0.6147)], [], [(0, 1, 3, 2), (2, 3, 7, 6), (6, 7, 5, 4), (4, 5, 1, 0), (2, 6, 4, 0), (7, 3, 1, 5)])
_uv = me_cube_023.uv_layers.new(name='UVMap')
_uv.uv.foreach_set('vector', [0.984, 0.1359, 0.984, 0.146, 0.9701, 0.146, 0.9701, 0.1359, 0.8113, 0.2062, 0.8196, 0.2062, 0.8196, 0.2236, 0.8113, 0.2236, 0.8307, 0.2061, 0.8307, 0.2257, 0.7982, 0.2257, 0.7982, 0.2061, 0.8113, 0.2062, 0.8196, 0.2062, 0.8196, 0.2236, 0.8113, 0.2236, 0.8113, 0.2062, 0.8196, 0.2062, 0.8196, 0.2236, 0.8113, 0.2236, 0.8113, 0.2062, 0.8196, 0.2062, 0.8196, 0.2236, 0.8113, 0.2236])
me_cube_023.materials.append(mat_material_023)
me_cube_023.use_remesh_fix_poles = True
me_cube_023.use_remesh_preserve_attributes = False
me_cube_023.use_mirror_vertex_groups = False
me_cube_023.update()

# ---- objects
ob_stair1 = bpy.data.objects.new('Stair1', me_cube)
ob_light = bpy.data.objects.new('Light', light_light)
ob_camera = bpy.data.objects.new('Camera', cam_camera)
ob_stair2 = bpy.data.objects.new('Stair2', me_cube_001)
ob_wall1 = bpy.data.objects.new('Wall1', me_cube_002)
ob_wall1_001 = bpy.data.objects.new('Wall1.001', me_cube_006)
ob_wall1_002 = bpy.data.objects.new('Wall1.002', me_cube_004)
ob_wall1_003 = bpy.data.objects.new('Wall1.003', me_cube_007)
ob_wall1_004 = bpy.data.objects.new('Wall1.004', me_cube_008)
ob_wall1_005 = bpy.data.objects.new('Wall1.005', me_cube_009)
ob_wall1_006 = bpy.data.objects.new('Wall1.006', me_cube_010)
ob_wall1_007 = bpy.data.objects.new('Wall1.007', me_cube_011)
ob_wall1_008 = bpy.data.objects.new('Wall1.008', me_cube_012)
ob_wall1_009 = bpy.data.objects.new('Wall1.009', me_cube_003)
ob_wall1_012 = bpy.data.objects.new('Wall1.012', me_cube_014)
ob_wall1_010 = bpy.data.objects.new('Wall1.010', me_cube_015)
ob_wall1_013 = bpy.data.objects.new('Wall1.013', me_cube_016)
ob_wall1_014 = bpy.data.objects.new('Wall1.014', me_cube_005)
ob_wall1_015 = bpy.data.objects.new('Wall1.015', me_cube_017)
ob_wall1_016 = bpy.data.objects.new('Wall1.016', me_cube_018)
ob_wall1_011 = bpy.data.objects.new('Wall1.011', me_cube_019)
ob_wall1_017 = bpy.data.objects.new('Wall1.017', me_cube_020)
ob_wall1_019 = bpy.data.objects.new('Wall1.019', me_cube_022)
ob_wall1_018 = bpy.data.objects.new('Wall1.018', me_cube_023)

# ---- transforms, parenting, visibility, modifiers, constraints
ob_stair1.location = (0.0, 0.0, 0.0)
ob_stair1.lock_rotations_4d = False
ob_stair1.empty_display_type = 'ARROWS'
ob_stair1.lineart.crease_threshold = 0.0
ob_light.location = (4.076, 1.005, 5.904)
ob_light.rotation_euler = (0.6503, 0.05522, 1.866)
ob_light.lock_rotations_4d = False
ob_light.empty_display_type = 'ARROWS'
ob_light.color = (0.0, 0.0, 0.0, 0.0)
ob_light.lineart.crease_threshold = 0.0
ob_camera.location = (7.359, -6.926, 4.958)
ob_camera.rotation_euler = (1.109, 0.0, 0.8149)
ob_camera.lock_rotations_4d = False
ob_camera.empty_display_type = 'ARROWS'
ob_camera.color = (0.0, 0.0, 0.0, 0.0)
ob_camera.display_type = 'WIRE'
ob_camera.lineart.crease_threshold = 0.0
ob_stair2.location = (0.0, 2.0, 0.0)
ob_stair2.lock_rotations_4d = False
ob_stair2.empty_display_type = 'ARROWS'
ob_stair2.lineart.crease_threshold = 0.0
ob_wall1.location = (2.0, 4.0, 0.0)
ob_wall1.lineart.crease_threshold = 0.0
ob_wall1_001.location = (-2.0, 4.0, 2.0)
ob_wall1_001.lineart.crease_threshold = 0.0
ob_wall1_002.location = (10.0, 11.5, 0.0)
ob_wall1_002.scale = (1.0, 0.5, 1.0)
ob_wall1_002.lineart.crease_threshold = 0.0
ob_wall1_003.location = (9.0, 8.5, 0.0)
ob_wall1_003.scale = (1.0, 0.5, 1.0)
ob_wall1_003.lineart.crease_threshold = 0.0
ob_wall1_004.location = (11.0, 8.5, 0.0)
ob_wall1_004.scale = (1.0, 0.5, 1.0)
ob_wall1_004.lineart.crease_threshold = 0.0
ob_wall1_005.location = (7.0, 8.5, 0.0)
ob_wall1_005.scale = (1.0, 0.5, 1.0)
ob_wall1_005.lineart.crease_threshold = 0.0
ob_wall1_006.location = (13.0, 11.5, 0.0)
ob_wall1_006.scale = (1.0, 0.5, 1.0)
ob_wall1_006.lineart.crease_threshold = 0.0
ob_wall1_007.location = (8.0, 11.5, 0.0)
ob_wall1_007.scale = (1.0, 0.5, 1.0)
ob_wall1_007.lineart.crease_threshold = 0.0
ob_wall1_008.location = (6.0, 11.5, 0.0)
ob_wall1_008.scale = (1.0, 0.5, 1.0)
ob_wall1_008.lineart.crease_threshold = 0.0
ob_wall1_009.location = (0.0, 14.5, 0.0)
ob_wall1_009.scale = (1.0, 0.5, 1.0)
ob_wall1_009.lineart.crease_threshold = 0.0
ob_wall1_012.location = (5.0, 14.5, 0.0)
ob_wall1_012.scale = (1.0, 0.5, 1.0)
ob_wall1_012.lineart.crease_threshold = 0.0
ob_wall1_010.location = (2.0, 12.5, 0.0)
ob_wall1_010.scale = (1.0, 0.5, 1.0)
ob_wall1_010.lineart.crease_threshold = 0.0
ob_wall1_013.location = (0.3, -4.0, 0.0)
ob_wall1_013.lineart.crease_threshold = 0.0
ob_wall1_014.location = (0.0, 12.5, 0.0)
ob_wall1_014.scale = (1.0, 0.5, 1.0)
ob_wall1_014.lineart.crease_threshold = 0.0
ob_wall1_015.location = (0.0, 8.5, 1.0)
ob_wall1_015.scale = (1.0, 0.5, 1.0)
ob_wall1_015.lineart.crease_threshold = 0.0
ob_wall1_016.location = (0.0, 10.5, 1.0)
ob_wall1_016.scale = (1.0, 0.5, 1.0)
ob_wall1_016.lineart.crease_threshold = 0.0
ob_wall1_011.location = (8.0, 14.5, 0.0)
ob_wall1_011.scale = (1.0, 0.5, 1.0)
ob_wall1_011.lineart.crease_threshold = 0.0
ob_wall1_017.location = (2.0, 6.0, 0.0)
ob_wall1_017.rotation_euler = (-0.0, -1.571, 0.0)
ob_wall1_017.lineart.crease_threshold = 0.0
ob_wall1_019.location = (8.0, 17.0, 0.0)
ob_wall1_019.rotation_euler = (-0.0, -1.571, 0.0)
ob_wall1_019.lineart.crease_threshold = 0.0
ob_wall1_018.location = (5.0, 17.0, 0.0)
ob_wall1_018.rotation_euler = (-0.0, -1.571, 0.0)
ob_wall1_018.lineart.crease_threshold = 0.0

# ---- collection membership
col_collection.objects.link(ob_stair1)
col_collection.objects.link(ob_light)
col_collection.objects.link(ob_camera)
col_collection.objects.link(ob_stair2)
col_collection.objects.link(ob_wall1)
col_collection.objects.link(ob_wall1_001)
col_collection.objects.link(ob_wall1_002)
col_collection.objects.link(ob_wall1_003)
col_collection.objects.link(ob_wall1_004)
col_collection.objects.link(ob_wall1_005)
col_collection.objects.link(ob_wall1_006)
col_collection.objects.link(ob_wall1_007)
col_collection.objects.link(ob_wall1_008)
col_collection.objects.link(ob_wall1_009)
col_collection.objects.link(ob_wall1_012)
col_collection.objects.link(ob_wall1_010)
col_collection.objects.link(ob_wall1_013)
col_collection.objects.link(ob_wall1_014)
col_collection.objects.link(ob_wall1_015)
col_collection.objects.link(ob_wall1_016)
col_collection.objects.link(ob_wall1_011)
col_collection.objects.link(ob_wall1_017)
col_collection.objects.link(ob_wall1_019)
col_collection.objects.link(ob_wall1_018)

# ---- scene / render settings (as saved in the file)
scene.camera = ob_camera
scene.frame_start = 1; scene.frame_end = 250; scene.frame_set(12)
scene.render.engine = 'BLENDER_EEVEE_NEXT'
scene.cycles.use_denoising = False
scene.cycles.samples = 128
scene.cycles.sampling_pattern = 'TABULATED_SOBOL'
scene.cycles.use_adaptive_sampling = False
scene.cycles.use_light_tree = False
scene.view_settings.view_transform = 'Filmic'
bpy.context.view_layer.update()

